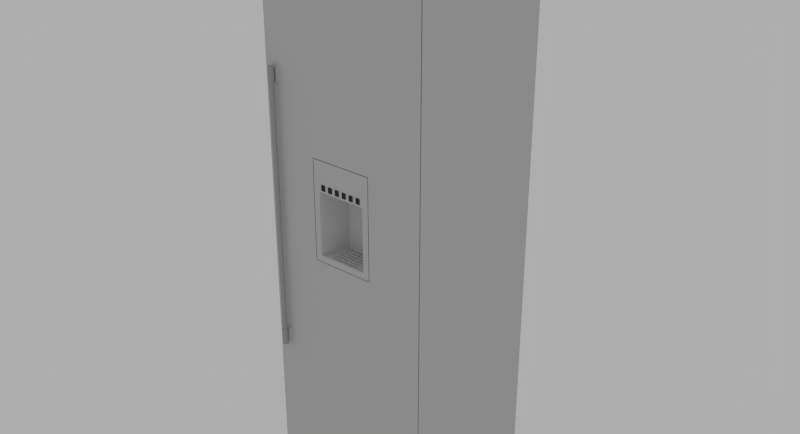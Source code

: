 # Source: Thermador_T24ID800RP.blend  (saved by Blender 2.76.0; exported with 4.5.12 LTS)
import bpy
from mathutils import Matrix  # noqa: F401  (used for matrix-valued properties, if any)

bpy.ops.wm.read_factory_settings(use_empty=True)
scene = bpy.context.scene
scene.name = 'Scene'

# ---- collections
col_collection_1 = bpy.data.collections.new('Collection 1'); scene.collection.children.link(col_collection_1)

# ---- materials (node trees are filled in below, after node groups)
mat_4 = bpy.data.materials.new('*4')
mat_4.alpha_threshold = 0.0
mat_4.roughness = 0.5
mat_color_003_1 = bpy.data.materials.new('[Color_003]1')
mat_color_003_1.alpha_threshold = 0.0
mat_color_003_1.roughness = 0.5
mat_default = bpy.data.materials.new('Default')
mat_default.alpha_threshold = 0.0
mat_default.roughness = 0.5
mat_color_007_1 = bpy.data.materials.new('[Color_007]1')
mat_color_007_1.alpha_threshold = 0.0
mat_color_007_1.roughness = 0.5

# ---- node groups
ng_blendupshader = bpy.data.node_groups.new('BlendUpShader', 'ShaderNodeTree')
_s = ng_blendupshader.interface.new_socket(name='out', in_out='OUTPUT', socket_type='NodeSocketShader')
_s = ng_blendupshader.interface.new_socket(name='Color', in_out='INPUT', socket_type='NodeSocketColor')
_s.default_value = (0.4793, 0.4793, 0.4793, 1.0)
_s = ng_blendupshader.interface.new_socket(name='Transparency', in_out='INPUT', socket_type='NodeSocketFloat')
_s.subtype = 'FACTOR'
_s.default_value = 1.0
_s.min_value = 0.0
_s.max_value = 1.0
_s = ng_blendupshader.interface.new_socket(name='Roughness', in_out='INPUT', socket_type='NodeSocketFloat')
_s.subtype = 'FACTOR'
_s.min_value = 0.0
_s.max_value = 1.0
_s = ng_blendupshader.interface.new_socket(name='Normal Map', in_out='INPUT', socket_type='NodeSocketVector')
_s.min_value = -1.0
_s.max_value = 1.0
_N = ng_blendupshader.nodes; _L = ng_blendupshader.links
n0 = _N.new('ShaderNodeBsdfTransparent'); n0.name = 'Transparent BSDF'; n0.location = (-93, 23)
n1 = _N.new('ShaderNodeMixShader'); n1.name = 'Mix Shader'; n1.location = (158, -18)
n2 = _N.new('NodeGroupOutput'); n2.name = 'Group Output'; n2.location = (393, -23)
n3 = _N.new('ShaderNodeBsdfDiffuse'); n3.name = 'Diffuse BSDF'; n3.location = (-99, -140)
n4 = _N.new('NodeGroupInput'); n4.name = 'Group Input'; n4.location = (-363, -20)
_L.new(n4.outputs[1], n1.inputs[0])
_L.new(n1.outputs[0], n2.inputs[0])
_L.new(n0.outputs[0], n1.inputs[1])
_L.new(n4.outputs[0], n3.inputs[0])
_L.new(n4.outputs[2], n3.inputs[1])
_L.new(n4.outputs[3], n3.inputs[2])
_L.new(n3.outputs[0], n1.inputs[2])
n2.is_active_output = True

# ---- material node trees
mat_4.use_nodes = True; mat_4.node_tree.nodes.clear()
_N = mat_4.node_tree.nodes; _L = mat_4.node_tree.links
n0 = _N.new('ShaderNodeOutputMaterial'); n0.name = 'Material Output'; n0.location = (600, 0)
n1 = _N.new('ShaderNodeGroup'); n1.name = 'Group'; n1.location = (0, 150)
n1.node_tree = ng_blendupshader
n1.inputs[0].default_value = (0.6038, 0.6038, 0.6038, 1.0)
n1.inputs[1].default_value = 1.0
n1.inputs[2].default_value = 0.0
n1.inputs[3].default_value = (0.0, 0.0, 0.0)
_L.new(n1.outputs[0], n0.inputs[0])
n0.is_active_output = True
mat_color_003_1.use_nodes = True; mat_color_003_1.node_tree.nodes.clear()
_N = mat_color_003_1.node_tree.nodes; _L = mat_color_003_1.node_tree.links
n0 = _N.new('ShaderNodeOutputMaterial'); n0.name = 'Material Output'; n0.location = (600, 0)
n1 = _N.new('ShaderNodeGroup'); n1.name = 'Group'; n1.location = (0, 150)
n1.node_tree = ng_blendupshader
n1.inputs[0].default_value = (0.402, 0.402, 0.402, 1.0)
n1.inputs[1].default_value = 1.0
n1.inputs[2].default_value = 0.0
n1.inputs[3].default_value = (0.0, 0.0, 0.0)
_L.new(n1.outputs[0], n0.inputs[0])
n0.is_active_output = True
mat_default.use_nodes = True; mat_default.node_tree.nodes.clear()
_N = mat_default.node_tree.nodes; _L = mat_default.node_tree.links
n0 = _N.new('ShaderNodeOutputMaterial'); n0.name = 'Material Output'; n0.location = (600, 0)
n1 = _N.new('ShaderNodeGroup'); n1.name = 'Group'; n1.location = (0, 150)
n1.node_tree = ng_blendupshader
n1.inputs[0].default_value = (0.4793, 0.4793, 0.4793, 1.0)
n1.inputs[1].default_value = 1.0
n1.inputs[2].default_value = 0.0
n1.inputs[3].default_value = (0.0, 0.0, 0.0)
_L.new(n1.outputs[0], n0.inputs[0])
n0.is_active_output = True
mat_color_007_1.use_nodes = True; mat_color_007_1.node_tree.nodes.clear()
_N = mat_color_007_1.node_tree.nodes; _L = mat_color_007_1.node_tree.links
n0 = _N.new('ShaderNodeOutputMaterial'); n0.name = 'Material Output'; n0.location = (600, 0)
n1 = _N.new('ShaderNodeGroup'); n1.name = 'Group'; n1.location = (0, 150)
n1.node_tree = ng_blendupshader
n1.inputs[0].default_value = (0.04231, 0.04231, 0.04231, 1.0)
n1.inputs[1].default_value = 1.0
n1.inputs[2].default_value = 0.0
n1.inputs[3].default_value = (0.0, 0.0, 0.0)
_L.new(n1.outputs[0], n0.inputs[0])
n0.is_active_output = True

# ---- world
world_world = bpy.data.worlds.new('World'); scene.world = world_world
world_world.use_nodes = True; world_world.node_tree.nodes.clear()
_N = world_world.node_tree.nodes; _L = world_world.node_tree.links
n0 = _N.new('ShaderNodeOutputWorld'); n0.name = 'World Output'; n0.location = (300, 300)
n1 = _N.new('ShaderNodeBackground'); n1.name = 'Background'; n1.location = (10, 300)
n1.inputs[0].default_value = (0.42, 0.42, 0.42, 1.0)
_L.new(n1.outputs[0], n0.inputs[0])
n0.is_active_output = True
world_world.color = (0.05088, 0.05088, 0.05088)
world_world.use_sun_shadow = False
world_world.sun_shadow_jitter_overblur = 0.0
world_world.cycles.sampling_method = 'NONE'
world_world.cycles.sample_map_resolution = 256

# ---- meshes
me_base_point = bpy.data.meshes.new('Base Point')
me_base_point.from_pydata([(0.0, 0.0, 0.0)], [], [])
me_base_point.use_remesh_preserve_volume = False
me_base_point.use_remesh_preserve_attributes = False
me_base_point.use_mirror_vertex_groups = False
me_base_point.update()
me_cage = bpy.data.meshes.new('CAGE')
me_cage.from_pydata([(0.0, 0.0, 0.0), (0.0, -0.64, 0.0), (0.603, -0.64, 0.0), (0.603, 0.0, 0.0), (0.0, 0.0, 2.134), (0.0, -0.64, 2.134), (0.603, -0.64, 2.134), (0.603, 0.0, 2.134)], [], [(0, 1, 2, 3), (4, 7, 6, 5), (0, 4, 5, 1), (1, 5, 6, 2), (2, 6, 7, 3), (4, 0, 3, 7)])
me_cage.use_remesh_preserve_volume = False
me_cage.use_remesh_preserve_attributes = False
me_cage.use_mirror_vertex_groups = False
me_cage.update()
me_mesh = bpy.data.meshes.new('mesh')
me_mesh.from_pydata([(0.2515, -0.5919, 1.011), (0.2515, -0.5969, 1.011), (0.2515, -0.5969, 1.001), (0.2515, -0.5919, 1.001), (0.3515, -0.5919, 1.011), (0.3515, -0.5919, 1.001), (0.2186, -0.5879, 1.011), (0.2115, -0.6069, 1.011), (0.3915, -0.6069, 1.011), (0.3845, -0.5879, 1.011), (0.3515, -0.5969, 1.011), (0.2186, -0.5879, 1.241), (0.2115, -0.6069, 1.241), (0.3515, -0.5969, 1.001), (0.414, -0.6069, 1.35), (0.189, -0.6069, 1.35), (0.189, -0.6069, 0.9878), (0.414, -0.6069, 0.9878), (0.3915, -0.6069, 1.241), (0.2365, -0.6069, 1.249), (0.2215, -0.6069, 1.249), (0.2215, -0.6069, 1.269), (0.2365, -0.6069, 1.269), (0.2655, -0.6069, 1.249), (0.2505, -0.6069, 1.249), (0.2505, -0.6069, 1.269), (0.2655, -0.6069, 1.269), (0.2945, -0.6069, 1.249), (0.2795, -0.6069, 1.249), (0.2795, -0.6069, 1.269), (0.2945, -0.6069, 1.269), (0.3235, -0.6069, 1.249), (0.3085, -0.6069, 1.249), (0.3085, -0.6069, 1.269), (0.3235, -0.6069, 1.269), (0.3525, -0.6069, 1.249), (0.3375, -0.6069, 1.249), (0.3375, -0.6069, 1.269), (0.3525, -0.6069, 1.269), (0.3815, -0.6069, 1.249), (0.3665, -0.6069, 1.249), (0.3665, -0.6069, 1.269), (0.3815, -0.6069, 1.269), (0.3845, -0.5879, 1.241), (0.0, -0.5879, 0.102), (0.0, -0.5879, 2.134), (0.005, -0.5879, 2.134), (0.005, -0.5879, 0.181), (0.598, -0.5879, 0.181), (0.598, -0.5879, 2.134), (0.603, -0.5879, 2.134), (0.603, -0.5879, 0.102), (0.414, -0.5969, 1.35), (0.189, -0.5969, 1.35), (0.189, -0.5969, 0.9878), (0.414, -0.5969, 0.9878), (0.0, -0.6069, 0.102), (0.0, -0.6069, 2.134), (0.603, -0.6069, 2.134), (0.603, -0.6069, 0.102), (0.417, -0.5969, 0.985), (0.417, -0.5969, 1.353), (0.186, -0.5969, 1.353), (0.186, -0.5969, 0.985), (0.417, -0.6069, 1.353), (0.417, -0.6069, 0.985), (0.186, -0.6069, 0.985), (0.186, -0.6069, 1.353), (0.05, -0.6069, 1.573), (0.03, -0.6069, 1.573), (0.03, -0.6069, 1.623), (0.05, -0.6069, 1.623), (0.05, -0.6069, 0.613), (0.03, -0.6069, 0.613), (0.03, -0.6069, 0.663), (0.05, -0.6069, 0.663), (0.2475, -0.5104, 1.011), (0.3558, -0.5104, 1.011), (0.2515, -0.5219, 1.011), (0.2515, -0.5169, 1.011), (0.3515, -0.5169, 1.011), (0.3515, -0.5219, 1.011), (0.3515, -0.5469, 1.011), (0.3515, -0.5519, 1.011), (0.2515, -0.5519, 1.011), (0.2515, -0.5469, 1.011), (0.2515, -0.5819, 1.011), (0.2515, -0.5769, 1.011), (0.3515, -0.5769, 1.011), (0.3515, -0.5819, 1.011), (0.2515, -0.5619, 1.011), (0.3515, -0.5619, 1.011), (0.3515, -0.5669, 1.011), (0.2515, -0.5669, 1.011), (0.3515, -0.5369, 1.011), (0.2515, -0.5369, 1.011), (0.2515, -0.5319, 1.011), (0.3515, -0.5319, 1.011), (0.2515, -0.5219, 1.001), (0.2515, -0.5169, 1.001), (0.3515, -0.5169, 1.001), (0.3515, -0.5219, 1.001), (0.3515, -0.5469, 1.001), (0.3515, -0.5519, 1.001), (0.2515, -0.5519, 1.001), (0.2515, -0.5469, 1.001), (0.2515, -0.5819, 1.001), (0.2515, -0.5769, 1.001), (0.3515, -0.5769, 1.001), (0.3515, -0.5819, 1.001), (0.2475, -0.5104, 1.241), (0.3558, -0.5104, 1.241), (0.2515, -0.5619, 1.001), (0.3515, -0.5619, 1.001), (0.3515, -0.5669, 1.001), (0.2515, -0.5669, 1.001), (0.2515, -0.5369, 1.001), (0.3515, -0.5369, 1.001), (0.2515, -0.5319, 1.001), (0.3515, -0.5319, 1.001), (0.005, -0.5829, 2.134), (0.005, -0.5829, 0.181), (0.0, -0.5829, 0.181), (0.0, -0.5159, 0.181), (0.603, -0.5159, 0.181), (0.603, -0.5829, 0.181), (0.598, -0.5829, 0.181), (0.598, -0.5829, 2.134), (0.603, -0.5829, 2.134), (0.603, 0.003144, 2.134), (0.0, 0.003144, 2.134), (0.0, -0.5829, 2.134), (0.0, 0.003144, 0.0), (0.0, -0.5159, 0.0), (0.603, -0.5159, 0.0), (0.603, 0.003144, 0.0), (0.2365, -0.6089, 1.249), (0.2215, -0.6089, 1.249), (0.2215, -0.6089, 1.269), (0.2365, -0.6089, 1.269), (0.2655, -0.6089, 1.249), (0.2505, -0.6089, 1.249), (0.2505, -0.6089, 1.269), (0.2655, -0.6089, 1.269), (0.2945, -0.6089, 1.249), (0.2795, -0.6089, 1.249), (0.2795, -0.6089, 1.269), (0.2945, -0.6089, 1.269), (0.3235, -0.6089, 1.249), (0.3085, -0.6089, 1.249), (0.3085, -0.6089, 1.269), (0.3235, -0.6089, 1.269), (0.3525, -0.6089, 1.249), (0.3375, -0.6089, 1.249), (0.3375, -0.6089, 1.269), (0.3525, -0.6089, 1.269), (0.3815, -0.6089, 1.249), (0.3665, -0.6089, 1.249), (0.3665, -0.6089, 1.269), (0.3815, -0.6089, 1.269), (0.03869, -0.6169, 1.628), (0.04, -0.6169, 1.628), (0.04, -0.6169, 1.623), (0.04, -0.6169, 1.573), (0.04, -0.6169, 1.568), (0.03869, -0.6169, 1.568), (0.03188, -0.6247, 0.668), (0.03166, -0.6258, 0.668), (0.03166, -0.6258, 1.568), (0.03188, -0.6247, 1.568), (0.04991, -0.6256, 1.628), (0.05, -0.6269, 1.628), (0.05, -0.6269, 1.568), (0.04991, -0.6256, 1.568), (0.04609, -0.6189, 1.628), (0.04707, -0.6198, 1.628), (0.04707, -0.6198, 1.568), (0.04609, -0.6189, 1.568), (0.04259, -0.6172, 1.628), (0.04383, -0.6176, 1.628), (0.04383, -0.6176, 1.568), (0.04259, -0.6172, 1.568), (0.04866, -0.6219, 1.628), (0.04924, -0.623, 1.628), (0.04924, -0.623, 1.568), (0.04866, -0.6219, 1.568), (0.04793, -0.6208, 1.628), (0.04793, -0.6208, 1.568), (0.04966, -0.6243, 1.628), (0.04966, -0.6243, 1.568), (0.03741, -0.6172, 1.628), (0.03741, -0.6172, 1.568), (0.03617, -0.6176, 1.628), (0.03617, -0.6176, 1.568), (0.03293, -0.6198, 1.628), (0.03391, -0.6189, 1.628), (0.03391, -0.6189, 1.568), (0.03293, -0.6198, 1.568), (0.035, -0.6182, 1.628), (0.035, -0.6182, 1.568), (0.04991, -0.6282, 1.568), (0.04966, -0.6294, 1.568), (0.04924, -0.6307, 1.568), (0.04866, -0.6319, 1.568), (0.04793, -0.6329, 1.568), (0.04707, -0.6339, 1.568), (0.04609, -0.6348, 1.568), (0.045, -0.6355, 1.568), (0.04383, -0.6361, 1.568), (0.04259, -0.6365, 1.568), (0.04131, -0.6368, 1.568), (0.04, -0.6369, 1.568), (0.03869, -0.6368, 1.568), (0.03741, -0.6365, 1.568), (0.03617, -0.6361, 1.568), (0.035, -0.6355, 1.568), (0.03391, -0.6348, 1.568), (0.03293, -0.6339, 1.568), (0.03207, -0.6329, 1.568), (0.03134, -0.6319, 1.568), (0.03076, -0.6307, 1.568), (0.03034, -0.6294, 1.568), (0.03009, -0.6282, 1.568), (0.03, -0.6269, 1.568), (0.03009, -0.6256, 1.568), (0.03034, -0.6243, 1.568), (0.03076, -0.623, 1.568), (0.03134, -0.6219, 1.568), (0.03207, -0.6208, 1.568), (0.04131, -0.6169, 1.568), (0.045, -0.6182, 1.568), (0.03488, -0.6335, 1.568), (0.0358, -0.6341, 1.568), (0.03678, -0.6346, 1.568), (0.03782, -0.635, 1.568), (0.0389, -0.6352, 1.568), (0.04, -0.6353, 1.568), (0.0411, -0.6352, 1.568), (0.04218, -0.635, 1.568), (0.04322, -0.6346, 1.568), (0.0442, -0.6341, 1.568), (0.04512, -0.6335, 1.568), (0.04595, -0.6328, 1.568), (0.04667, -0.632, 1.568), (0.04728, -0.6311, 1.568), (0.04777, -0.6301, 1.568), (0.04812, -0.629, 1.568), (0.04834, -0.628, 1.568), (0.04841, -0.6269, 1.568), (0.04834, -0.6258, 1.568), (0.04812, -0.6247, 1.568), (0.04777, -0.6236, 1.568), (0.04728, -0.6227, 1.568), (0.04667, -0.6217, 1.568), (0.04595, -0.6209, 1.568), (0.04512, -0.6202, 1.568), (0.0442, -0.6196, 1.568), (0.04322, -0.6191, 1.568), (0.04218, -0.6187, 1.568), (0.0411, -0.6185, 1.568), (0.04, -0.6184, 1.568), (0.0389, -0.6185, 1.568), (0.03782, -0.6187, 1.568), (0.03678, -0.6191, 1.568), (0.0358, -0.6196, 1.568), (0.03488, -0.6202, 1.568), (0.03405, -0.6209, 1.568), (0.03333, -0.6217, 1.568), (0.03272, -0.6227, 1.568), (0.03223, -0.6236, 1.568), (0.03159, -0.6269, 1.568), (0.03166, -0.628, 1.568), (0.03188, -0.629, 1.568), (0.03223, -0.6301, 1.568), (0.03272, -0.6311, 1.568), (0.03333, -0.632, 1.568), (0.03405, -0.6328, 1.568), (0.03159, -0.6269, 0.668), (0.04512, -0.6335, 0.668), (0.04595, -0.6328, 0.668), (0.04728, -0.6311, 0.668), (0.04777, -0.6301, 0.668), (0.04841, -0.6269, 0.668), (0.04834, -0.6258, 0.668), (0.04667, -0.632, 0.668), (0.05, -0.6169, 0.613), (0.04, -0.6169, 0.613), (0.03, -0.6169, 0.613), (0.04218, -0.635, 0.668), (0.04322, -0.6346, 0.668), (0.03, -0.6169, 0.663), (0.04, -0.6169, 0.663), (0.05, -0.6169, 0.663), (0.03617, -0.6176, 0.608), (0.035, -0.6182, 0.608), (0.035, -0.6182, 0.668), (0.03617, -0.6176, 0.668), (0.03391, -0.6189, 0.608), (0.03391, -0.6189, 0.668), (0.03293, -0.6198, 0.608), (0.03293, -0.6198, 0.668), (0.03869, -0.6169, 0.608), (0.03741, -0.6172, 0.608), (0.03741, -0.6172, 0.668), (0.03869, -0.6169, 0.668), (0.03207, -0.6208, 0.608), (0.03207, -0.6208, 0.668), (0.04131, -0.6169, 0.608), (0.04, -0.6169, 0.608), (0.04, -0.6169, 0.668), (0.04131, -0.6169, 0.668), (0.04793, -0.6208, 0.608), (0.04707, -0.6198, 0.608), (0.04707, -0.6198, 0.668), (0.04793, -0.6208, 0.668), (0.04609, -0.6189, 0.608), (0.04609, -0.6189, 0.668), (0.03207, -0.6329, 0.608), (0.03293, -0.6339, 0.608), (0.03293, -0.6339, 0.668), (0.03207, -0.6329, 0.668), (0.045, -0.6182, 0.608), (0.04383, -0.6176, 0.608), (0.04383, -0.6176, 0.668), (0.045, -0.6182, 0.668), (0.04131, -0.6169, 1.628), (0.045, -0.6182, 1.628), (0.03293, -0.6339, 1.628), (0.03207, -0.6329, 1.628), (0.04924, -0.6307, 1.628), (0.04866, -0.6319, 1.628), (0.04793, -0.6329, 1.628), (0.04707, -0.6339, 1.628), (0.04609, -0.6348, 1.628), (0.045, -0.6355, 1.628), (0.04991, -0.6282, 1.628), (0.04383, -0.6361, 1.628), (0.04966, -0.6294, 1.628), (0.04218, -0.6187, 0.668), (0.0411, -0.6185, 0.668), (0.03, -0.6169, 1.573), (0.03, -0.6169, 1.623), (0.04259, -0.6365, 1.628), (0.0389, -0.6185, 0.668), (0.03782, -0.6187, 0.668), (0.04991, -0.6256, 0.608), (0.05, -0.6269, 0.608), (0.04991, -0.6282, 0.608), (0.04966, -0.6294, 0.608), (0.04924, -0.6307, 0.608), (0.04866, -0.6319, 0.608), (0.04793, -0.6329, 0.608), (0.04707, -0.6339, 0.608), (0.04609, -0.6348, 0.608), (0.045, -0.6355, 0.608), (0.04383, -0.6361, 0.608), (0.04259, -0.6365, 0.608), (0.04131, -0.6368, 0.608), (0.04, -0.6369, 0.608), (0.03869, -0.6368, 0.608), (0.03741, -0.6365, 0.608), (0.03617, -0.6361, 0.608), (0.035, -0.6355, 0.608), (0.03391, -0.6348, 0.608), (0.03134, -0.6319, 0.608), (0.03076, -0.6307, 0.608), (0.03034, -0.6294, 0.608), (0.03009, -0.6282, 0.608), (0.03, -0.6269, 0.608), (0.03009, -0.6256, 0.608), (0.03034, -0.6243, 0.608), (0.03076, -0.623, 0.608), (0.03134, -0.6219, 0.608), (0.04259, -0.6172, 0.608), (0.04866, -0.6219, 0.608), (0.04924, -0.623, 0.608), (0.04966, -0.6243, 0.608), (0.04322, -0.6191, 0.668), (0.04, -0.6184, 0.668), (0.0442, -0.6196, 0.668), (0.04259, -0.6172, 0.668), (0.04966, -0.6243, 0.668), (0.04991, -0.6256, 0.668), (0.04728, -0.6227, 0.668), (0.04667, -0.6217, 0.668), (0.04812, -0.6247, 0.668), (0.04777, -0.6236, 0.668), (0.04595, -0.6209, 0.668), (0.04512, -0.6202, 0.668), (0.03009, -0.6282, 0.668), (0.03, -0.6269, 0.668), (0.03009, -0.6256, 0.668), (0.03488, -0.6335, 0.668), (0.0358, -0.6341, 0.668), (0.03034, -0.6243, 0.668), (0.03076, -0.6307, 1.628), (0.03034, -0.6294, 1.628), (0.03617, -0.6361, 1.628), (0.035, -0.6355, 1.628), (0.03076, -0.623, 1.628), (0.03134, -0.6219, 1.628), (0.04131, -0.6368, 1.628), (0.04, -0.6369, 1.628), (0.03391, -0.6348, 1.628), (0.03034, -0.6243, 1.628), (0.03223, -0.6301, 0.668), (0.03272, -0.6311, 0.668), (0.03, -0.6269, 1.628), (0.03009, -0.6256, 1.628), (0.03333, -0.632, 0.668), (0.03405, -0.6328, 0.668), (0.03869, -0.6368, 1.628), (0.03166, -0.628, 0.668), (0.03009, -0.6282, 1.628), (0.03188, -0.629, 0.668), (0.03134, -0.6319, 1.628), (0.03741, -0.6365, 1.628), (0.05, -0.6169, 1.573), (0.05, -0.6169, 1.623), (0.03678, -0.6191, 0.668), (0.0358, -0.6196, 0.668), (0.03488, -0.6202, 0.668), (0.03405, -0.6209, 0.668), (0.03333, -0.6217, 0.668), (0.04834, -0.628, 0.668), (0.04259, -0.6365, 0.668), (0.04131, -0.6368, 0.668), (0.04966, -0.6294, 0.668), (0.04924, -0.6307, 0.668), (0.04866, -0.6319, 0.668), (0.03617, -0.6361, 0.668), (0.035, -0.6355, 0.668), (0.03134, -0.6319, 0.668), (0.03076, -0.6307, 0.668), (0.04, -0.6353, 0.668), (0.0411, -0.6352, 0.668), (0.03869, -0.6368, 0.668), (0.03741, -0.6365, 0.668), (0.03678, -0.6346, 0.668), (0.03782, -0.635, 0.668), (0.03034, -0.6294, 0.668), (0.03207, -0.6208, 1.628), (0.04924, -0.623, 0.668), (0.04, -0.6369, 0.668), (0.05, -0.6269, 0.668), (0.04866, -0.6219, 0.668), (0.03134, -0.6219, 0.668), (0.03076, -0.623, 0.668), (0.03391, -0.6348, 0.668), (0.04383, -0.6361, 0.668), (0.045, -0.6355, 0.668), (0.04609, -0.6348, 0.668), (0.04707, -0.6339, 0.668), (0.04793, -0.6329, 0.668), (0.04991, -0.6282, 0.668), (0.03223, -0.6236, 0.668), (0.03272, -0.6227, 0.668), (0.04812, -0.629, 0.668), (0.0442, -0.6341, 0.668), (0.0389, -0.6352, 0.668)], [], [(3, 0, 1, 2), (4, 0, 3, 5), (7, 8, 9, 0, 4, 10, 1, 6), (6, 1, 0, 9), (6, 11, 12, 7), (4, 5, 13, 10), (1, 10, 13, 2), (17, 14, 15, 7, 12, 20, 21, 22, 19, 24, 25, 26, 23, 28, 29, 30, 27, 32, 33, 34, 31, 36, 37, 38, 35, 40, 41, 42, 39, 18, 8, 16), (18, 39, 20, 12), (16, 8, 7, 15), (43, 9, 8, 18), (44, 45, 46, 47, 48, 49, 50, 51), (13, 5, 3, 2), (11, 43, 18, 12), (14, 52, 53, 15), (15, 53, 54, 16), (55, 17, 16, 54), (55, 52, 14, 17), (45, 44, 56, 57), (58, 50, 49, 46, 45, 57), (51, 50, 58, 59), (51, 59, 56, 44), (60, 61, 62, 54, 53, 52, 55, 63), (63, 55, 54, 62), (59, 58, 57, 73, 74, 66, 69, 70, 71, 68, 67, 64, 65, 75, 72, 56), (75, 65, 66, 74), (56, 72, 73, 57), (69, 66, 67, 68), (64, 61, 60, 65), (61, 64, 67, 62), (63, 62, 67, 66), (65, 60, 63, 66), (6, 9, 77, 79, 80, 81, 78, 96, 97, 94, 95, 85, 82, 83, 84, 90, 91, 92, 93, 87, 88, 89, 86, 76), (76, 86, 79, 77), (99, 79, 78, 98), (80, 79, 99, 100), (80, 100, 101, 81), (78, 81, 101, 98), (82, 102, 103, 83), (84, 83, 103, 104), (105, 85, 84, 104), (82, 85, 105, 102), (107, 87, 86, 106), (88, 87, 107, 108), (88, 108, 109, 89), (86, 89, 109, 106), (76, 110, 11, 6), (47, 46, 49, 9, 43, 11, 6, 48), (48, 6, 9, 49), (111, 77, 9, 43), (111, 110, 76, 77), (91, 90, 112, 113), (91, 113, 114, 92), (93, 92, 114, 115), (112, 90, 93, 115), (95, 94, 117, 116), (118, 96, 95, 116), (97, 96, 118, 119), (97, 119, 117, 94), (101, 100, 99, 98), (103, 102, 105, 104), (109, 108, 107, 106), (110, 111, 43, 11), (120, 121, 47, 46), (124, 125, 126, 48, 47, 121, 122, 123), (126, 127, 49, 48), (49, 127, 128, 129, 130, 131, 120, 46), (114, 113, 112, 115), (117, 119, 118, 116), (120, 131, 122, 121), (130, 132, 133, 123, 122, 131), (124, 123, 133, 134), (135, 129, 128, 125, 124, 134), (128, 127, 126, 125), (130, 129, 135, 132), (135, 134, 133, 132), (19, 136, 137, 20), (139, 22, 21, 138), (139, 138, 137, 136), (19, 22, 139, 136), (22, 21, 20, 19), (21, 20, 137, 138), (23, 140, 141, 24), (143, 26, 25, 142), (143, 142, 141, 140), (23, 26, 143, 140), (26, 25, 24, 23), (25, 24, 141, 142), (27, 144, 145, 28), (147, 30, 29, 146), (147, 146, 145, 144), (27, 30, 147, 144), (30, 29, 28, 27), (29, 28, 145, 146), (31, 148, 149, 32), (151, 34, 33, 150), (151, 150, 149, 148), (31, 34, 151, 148), (34, 33, 32, 31), (33, 32, 149, 150), (35, 152, 153, 36), (155, 38, 37, 154), (155, 154, 153, 152), (35, 38, 155, 152), (38, 37, 36, 35), (37, 36, 153, 154), (39, 156, 157, 40), (159, 42, 41, 158), (159, 158, 157, 156), (39, 42, 159, 156), (42, 41, 40, 39), (41, 40, 157, 158), (160, 161, 162, 163, 164, 165), (169, 166, 167, 168), (173, 170, 171, 172), (174, 175, 176, 177), (178, 179, 180, 181), (185, 182, 183, 184), (187, 186, 182, 185), (184, 183, 188, 189), (176, 175, 186, 187), (190, 160, 165, 191), (192, 190, 191, 193), (194, 195, 196, 197), (198, 192, 193, 199), (195, 198, 199, 196), (224, 225, 226, 227, 228, 197, 196, 199, 193, 191, 165, 164, 229, 181, 180, 230, 177, 176, 187, 185, 184, 189, 173, 172, 200, 201, 202, 203, 204, 205, 206, 207, 208, 209, 210, 211, 212, 213, 214, 215, 216, 217, 218, 271, 272, 273, 274, 275, 276, 231, 232, 233, 234, 235, 236, 237, 238, 239, 240, 241, 242, 243, 244, 245, 246, 247, 248, 249, 250, 251, 252, 253, 254, 255, 256, 257, 258, 259, 260, 261, 262, 263, 264, 265, 266, 267, 268, 269, 169, 168, 270, 219, 220, 221, 222, 223), (219, 270, 271, 218), (168, 167, 277, 270), (242, 241, 278, 279), (281, 245, 244, 280), (283, 249, 248, 282), (284, 243, 242, 279), (72, 285, 286, 287, 73), (239, 238, 288, 289), (291, 292, 75, 74, 290), (295, 296, 293, 294), (298, 295, 294, 297), (300, 298, 297, 299), (303, 304, 301, 302), (296, 303, 302, 293), (300, 299, 305, 306), (286, 291, 309, 310, 307, 308), (304, 309, 291, 286, 308, 301), (312, 313, 314, 311), (316, 313, 312, 315), (320, 317, 318, 319), (323, 324, 321, 322), (325, 178, 181, 229), (326, 174, 177, 230), (328, 218, 217, 327), (202, 329, 330, 203), (204, 331, 332, 205), (333, 334, 207, 206), (172, 171, 335, 200), (334, 336, 208, 207), (201, 337, 329, 202), (259, 258, 338, 339), (162, 341, 340, 163), (332, 333, 206, 205), (336, 342, 209, 208), (200, 335, 337, 201), (203, 330, 331, 204), (262, 261, 343, 344), (292, 291, 286, 285), (369, 370, 371, 372, 305, 299, 297, 294, 293, 302, 301, 308, 307, 373, 322, 321, 315, 312, 311, 374, 375, 376, 345, 346, 347, 348, 349, 350, 351, 352, 353, 354, 355, 356, 357, 358, 359, 360, 361, 362, 363, 318, 317, 364, 365, 366, 367, 368), (258, 257, 377, 338), (260, 259, 339, 378), (261, 260, 378, 343), (257, 256, 379, 377), (310, 380, 373, 307), (376, 381, 382, 345), (384, 253, 252, 383), (386, 251, 250, 385), (255, 254, 387, 388), (390, 368, 367, 389), (387, 254, 253, 384), (383, 252, 251, 386), (256, 255, 388, 379), (391, 369, 368, 390), (232, 231, 392, 393), (394, 370, 369, 391), (396, 221, 220, 395), (397, 398, 215, 214), (400, 227, 226, 399), (401, 402, 211, 210), (403, 327, 217, 216), (399, 226, 225, 404), (273, 405, 406, 274), (408, 224, 223, 407), (274, 406, 409, 275), (231, 276, 410, 392), (402, 411, 212, 211), (398, 403, 216, 215), (270, 277, 412, 271), (407, 223, 222, 413), (275, 409, 410, 276), (342, 401, 210, 209), (271, 412, 414, 272), (395, 220, 219, 415), (272, 414, 405, 273), (416, 397, 214, 213), (68, 71, 418, 417), (70, 69, 340, 341), (263, 262, 344, 419), (264, 263, 419, 420), (380, 323, 322, 373), (265, 264, 420, 421), (266, 265, 421, 422), (266, 422, 423, 267), (282, 248, 247, 424), (425, 426, 357, 356), (348, 427, 428, 349), (349, 428, 429, 350), (404, 225, 224, 408), (291, 290, 287, 286), (413, 222, 221, 396), (415, 219, 218, 328), (430, 431, 362, 361), (433, 365, 364, 432), (71, 70, 69, 68), (189, 188, 170, 173), (237, 236, 434, 435), (436, 437, 360, 359), (418, 162, 163, 417), (411, 416, 213, 212), (234, 233, 438, 439), (440, 366, 365, 433), (163, 162, 161, 325, 229, 164), (441, 228, 227, 400), (375, 442, 381, 376), (233, 232, 393, 438), (426, 443, 358, 357), (389, 440, 433, 432, 320, 319, 448, 431, 430, 437, 436, 443, 426, 425, 449, 450, 451, 452, 453, 429, 428, 427, 454, 444, 382, 381, 442, 445, 314, 313, 316, 324, 323, 380, 310, 309, 304, 303, 296, 295, 298, 300, 306, 167, 166, 455, 456, 423, 422, 421, 420, 419, 344, 343, 378, 339, 338, 377, 379, 388, 387, 384, 383, 386, 385, 283, 282, 424, 457, 281, 280, 284, 279, 278, 458, 289, 288, 435, 434, 459, 439, 438, 393, 392, 410, 409, 406, 405, 414, 412, 277, 446, 447, 394, 391, 390), (446, 277, 167, 306), (446, 372, 371, 447), (306, 305, 372, 446), (236, 235, 459, 434), (413, 396, 395, 415, 328, 327, 403, 398, 397, 416, 411, 402, 401, 342, 336, 334, 333, 332, 331, 330, 329, 337, 335, 171, 170, 188, 183, 182, 186, 175, 174, 326, 179, 178, 325, 161, 160, 190, 192, 198, 195, 194, 441, 400, 399, 404, 408, 407), (194, 197, 228, 441), (450, 449, 355, 354), (457, 246, 245, 281), (424, 247, 246, 457), (241, 240, 458, 278), (385, 250, 249, 283), (280, 244, 243, 284), (347, 454, 427, 348), (311, 314, 445, 374), (68, 417, 163, 340, 69), (346, 444, 454, 347), (162, 418, 71, 70, 341), (432, 364, 317, 320), (350, 429, 453, 351), (443, 436, 359, 358), (74, 73, 287, 290), (451, 450, 354, 353), (351, 453, 452, 352), (324, 316, 315, 321), (431, 448, 363, 362), (374, 445, 442, 375), (345, 382, 444, 346), (437, 430, 361, 360), (448, 319, 318, 363), (389, 367, 366, 440), (240, 239, 289, 458), (235, 234, 439, 459), (452, 451, 353, 352), (268, 456, 455, 269), (267, 423, 456, 268), (447, 371, 370, 394), (269, 455, 166, 169), (72, 75, 292, 285), (75, 74, 73, 72), (238, 237, 435, 288), (179, 326, 230, 180), (449, 425, 356, 355)])
me_mesh.polygons.foreach_set('use_smooth', [True] * 276)
me_mesh.polygons.foreach_set('material_index', [0, 0, 0, 0, 0, 0, 0, 0, 0, 0, 0, 0, 1, 0, 0, 0, 0, 0, 0, 0, 0, 0, 1, 1, 0, 0, 0, 0, 0, 0, 0, 0, 0, 0, 0, 0, 0, 0, 0, 0, 0, 0, 0, 0, 0, 0, 0, 2, 2, 0, 0, 0, 0, 0, 0, 0, 0, 0, 0, 1, 1, 1, 0, 2, 0, 2, 0, 1, 1, 0, 0, 0, 0, 0, 0, 0, 3, 3, 3, 3, 2, 3, 3, 3, 3, 3, 2, 3, 3, 3, 3, 3, 2, 3, 3, 3, 3, 3, 2, 3, 3, 3, 3, 3, 2, 3, 3, 3, 3, 3, 2, 3, 1, 1, 1, 1, 1, 1, 1, 1, 1, 1, 1, 1, 1, 1, 1, 1, 1, 1, 1, 1, 1, 0, 1, 0, 1, 1, 1, 1, 1, 1, 1, 1, 1, 1, 1, 1, 1, 1, 1, 1, 1, 1, 1, 1, 1, 1, 0, 1, 1, 1, 1, 1, 0, 1, 1, 1, 1, 1, 1, 1, 1, 1, 1, 1, 1, 1, 1, 1, 1, 1, 1, 1, 1, 1, 1, 1, 1, 1, 1, 1, 1, 1, 1, 1, 1, 1, 1, 1, 1, 1, 0, 0, 1, 1, 1, 1, 1, 1, 1, 1, 1, 1, 1, 0, 1, 1, 1, 1, 0, 1, 1, 1, 1, 1, 1, 1, 1, 1, 1, 1, 1, 1, 1, 1, 1, 1, 1, 1, 1, 1, 1, 1, 1, 1, 1, 1, 0, 1, 0, 1, 1, 1, 0, 1, 1, 1, 1, 1, 1, 1, 1, 1, 1, 1, 1, 1, 1, 1, 1, 0, 0, 1, 1, 1])
_k = set([(6, 7), (6, 9), (6, 11), (6, 76), (7, 8), (7, 12), (8, 9), (8, 18), (9, 43), (9, 77), (11, 12), (11, 43), (11, 110), (12, 18), (14, 15), (14, 17), (14, 52), (15, 16), (15, 53), (16, 17), (16, 54), (17, 55), (18, 43), (43, 111), (44, 45), (44, 51), (44, 56), (45, 46), (45, 57), (46, 47), (46, 49), (46, 120), (47, 48), (47, 121), (48, 49), (48, 126), (49, 50), (49, 127), (50, 51), (50, 58), (51, 59), (52, 53), (52, 55), (53, 54), (54, 55), (56, 57), (56, 59), (57, 58), (58, 59), (60, 61), (60, 63), (60, 65), (61, 62), (61, 64), (62, 63), (62, 67), (63, 66), (64, 65), (64, 67), (65, 66), (66, 67), (68, 69), (68, 71), (68, 417), (69, 340), (70, 71), (70, 341), (71, 418), (72, 73), (72, 75), (72, 285), (73, 287), (74, 75), (74, 290), (75, 292), (76, 77), (76, 110), (77, 111), (110, 111), (120, 121), (120, 131), (121, 122), (122, 123), (122, 131), (123, 124), (123, 133), (124, 125), (124, 134), (125, 126), (125, 128), (126, 127), (127, 128), (128, 129), (129, 130), (129, 135), (130, 131), (130, 132), (132, 133), (132, 135), (133, 134), (134, 135), (136, 137), (136, 139), (137, 138), (138, 139), (140, 141), (140, 143), (141, 142), (142, 143), (144, 145), (144, 147), (145, 146), (146, 147), (148, 149), (148, 151), (149, 150), (150, 151), (152, 153), (152, 155), (153, 154), (154, 155), (156, 157), (156, 159), (157, 158), (158, 159), (160, 161), (160, 190), (161, 325), (162, 341), (162, 418), (163, 340), (163, 417), (164, 165), (164, 229), (165, 191), (166, 167), (167, 277), (168, 169), (168, 270), (169, 269), (170, 171), (170, 188), (171, 335), (172, 173), (172, 200), (173, 189), (174, 175), (174, 326), (175, 186), (176, 177), (176, 187), (177, 230), (178, 179), (178, 325), (179, 326), (180, 181), (180, 230), (181, 229), (182, 183), (182, 186), (183, 188), (184, 185), (184, 189), (185, 187), (190, 192), (191, 193), (192, 198), (193, 199), (194, 195), (194, 441), (195, 198), (196, 197), (196, 199), (197, 228), (200, 201), (201, 202), (202, 203), (203, 204), (204, 205), (205, 206), (206, 207), (207, 208), (208, 209), (209, 210), (210, 211), (211, 212), (212, 213), (213, 214), (214, 215), (215, 216), (216, 217), (217, 218), (218, 219), (219, 220), (220, 221), (221, 222), (222, 223), (223, 224), (224, 225), (225, 226), (226, 227), (227, 228), (248, 249), (249, 250), (250, 251), (251, 252), (252, 253), (253, 254), (254, 255), (255, 256), (256, 257), (257, 258), (258, 259), (259, 260), (260, 261), (261, 262), (262, 263), (263, 264), (264, 265), (265, 266), (266, 267), (267, 268), (268, 269), (270, 271), (277, 412), (278, 279), (278, 458), (279, 284), (280, 281), (280, 284), (281, 457), (282, 283), (282, 424), (285, 286), (285, 292), (286, 287), (287, 290), (288, 289), (288, 435), (289, 458), (290, 291), (291, 292), (293, 294), (293, 302), (294, 297), (295, 296), (295, 298), (296, 303), (297, 299), (298, 300), (299, 305), (300, 306), (301, 302), (301, 308), (303, 304), (304, 309), (305, 372), (306, 446), (307, 308), (307, 373), (309, 310), (310, 380), (311, 312), (311, 374), (312, 315), (313, 314), (313, 316), (314, 445), (315, 321), (316, 324), (317, 318), (317, 364), (318, 363), (319, 320), (319, 448), (320, 432), (321, 322), (322, 373), (323, 324), (323, 380), (327, 328), (327, 403), (328, 415), (329, 330), (329, 337), (330, 331), (331, 332), (332, 333), (333, 334), (334, 336), (335, 337), (336, 342), (338, 339), (338, 377), (339, 378), (340, 341), (342, 401), (343, 344), (343, 378), (344, 419), (345, 346), (345, 376), (346, 347), (347, 348), (348, 349), (349, 350), (350, 351), (351, 352), (352, 353), (353, 354), (354, 355), (355, 356), (356, 357), (357, 358), (358, 359), (359, 360), (360, 361), (361, 362), (362, 363), (364, 365), (365, 366), (366, 367), (367, 368), (368, 369), (369, 370), (370, 371), (371, 372), (374, 375), (375, 376), (377, 379), (379, 388), (381, 382), (381, 442), (382, 444), (383, 384), (383, 386), (384, 387), (385, 386), (387, 388), (389, 390), (389, 440), (390, 391), (391, 394), (392, 393), (392, 410), (393, 438), (394, 447), (395, 396), (395, 415), (396, 413), (397, 398), (397, 416), (398, 403), (399, 400), (399, 404), (400, 441), (401, 402), (402, 411), (404, 408), (405, 406), (405, 414), (406, 409), (407, 408), (407, 413), (409, 410), (411, 416), (412, 414), (417, 418), (419, 420), (420, 421), (421, 422), (422, 423), (424, 457), (425, 426), (425, 449), (426, 443), (427, 428), (427, 454), (428, 429), (429, 453), (430, 431), (430, 437), (431, 448), (432, 433), (433, 440), (434, 435), (434, 459), (436, 437), (436, 443), (438, 439), (439, 459), (442, 445), (444, 454), (446, 447), (449, 450), (450, 451), (451, 452), (452, 453)])
me_mesh.attributes.new('sharp_edge', 'BOOLEAN', 'EDGE').data.foreach_set('value', [ (min(e.vertices), max(e.vertices)) in _k for e in me_mesh.edges])
_uv = me_mesh.uv_layers.new(name='UVMap')
_uv.uv.foreach_set('vector', [0.4429, 0.7722, 0.4429, 0.7688, 0.4443, 0.7688, 0.4443, 0.7722, 0.4596, 0.7278, 0.4596, 0.7619, 0.4569, 0.7619, 0.4569, 0.7278, 0.4183, 0.7278, 0.4183, 0.7892, 0.4131, 0.7868, 0.4142, 0.7415, 0.4142, 0.7756, 0.4156, 0.7756, 0.4156, 0.7415, 0.4131, 0.7302, 0.4131, 0.7302, 0.4156, 0.7415, 0.4142, 0.7415, 0.4131, 0.7868, 0.306, 0.7278, 0.306, 0.8063, 0.3008, 0.8063, 0.3008, 0.7278, 0.4456, 0.7756, 0.4456, 0.779, 0.4443, 0.779, 0.4443, 0.7756, 0.4569, 0.7278, 0.4569, 0.7619, 0.4541, 0.7619, 0.4541, 0.7278, 0.2065, 0.8513, 0.2065, 0.7278, 0.2685, 0.7278, 0.2623, 0.8434, 0.2623, 0.7649, 0.2595, 0.7622, 0.2595, 0.7554, 0.2554, 0.7554, 0.2554, 0.7622, 0.2515, 0.7622, 0.2515, 0.7554, 0.2474, 0.7554, 0.2474, 0.7622, 0.2435, 0.7622, 0.2435, 0.7554, 0.2394, 0.7554, 0.2394, 0.7622, 0.2356, 0.7622, 0.2356, 0.7554, 0.2314, 0.7554, 0.2314, 0.7622, 0.2276, 0.7622, 0.2276, 0.7554, 0.2234, 0.7554, 0.2234, 0.7622, 0.2196, 0.7622, 0.2196, 0.7554, 0.2155, 0.7554, 0.2155, 0.7622, 0.2127, 0.7649, 0.2127, 0.8434, 0.2685, 0.8513, 0.2127, 0.7649, 0.2155, 0.7622, 0.2595, 0.7622, 0.2623, 0.7649, 0.2685, 0.8513, 0.2127, 0.8434, 0.2623, 0.8434, 0.2685, 0.7278, 0.3916, 0.8063, 0.3916, 0.7278, 0.3969, 0.7278, 0.3969, 0.8063, 0.4887, 0.693, 0.4887, 8.132e-08, 0.4901, 8.132e-08, 0.4901, 0.6661, 0.6533, 0.6661, 0.6533, 0.0, 0.6547, 0.0, 0.6547, 0.693, 0.2994, 0.7278, 0.3008, 0.7278, 0.3008, 0.7619, 0.2994, 0.7619, 0.4079, 0.7868, 0.4079, 0.7302, 0.4131, 0.7278, 0.4131, 0.7892, 0.4238, 0.7278, 0.4266, 0.7278, 0.4266, 0.8046, 0.4238, 0.8046, 0.4024, 0.7278, 0.4051, 0.7278, 0.4051, 0.8513, 0.4024, 0.8513, 0.4266, 0.7278, 0.4294, 0.7278, 0.4294, 0.8046, 0.4266, 0.8046, 0.4079, 0.7278, 0.4079, 0.8513, 0.4051, 0.8513, 0.4051, 0.7278, 0.9893, 0.0, 0.9893, 0.693, 0.984, 0.693, 0.984, 0.0, 0.7211, 0.693, 0.7263, 0.693, 0.7263, 0.6947, 0.7263, 0.897, 0.7263, 0.8987, 0.7211, 0.8987, 0.9945, 0.0, 0.9945, 0.693, 0.9893, 0.693, 0.9893, 0.0, 0.7263, 0.693, 0.7315, 0.693, 0.7315, 0.8987, 0.7263, 0.8987, 0.2065, 0.7278, 0.2065, 0.8533, 0.1429, 0.8533, 0.1437, 0.7288, 0.1437, 0.8523, 0.2057, 0.8523, 0.2057, 0.7288, 0.1429, 0.7278, 0.1429, 0.7278, 0.2057, 0.7288, 0.1437, 0.7288, 0.1429, 0.8533, 0.6547, 0.693, 0.6547, 0.0, 0.8208, 0.0, 0.8125, 0.5188, 0.8125, 0.5017, 0.7695, 0.3919, 0.8125, 0.1913, 0.8125, 0.1743, 0.807, 0.1743, 0.807, 0.1913, 0.7695, 0.2664, 0.7059, 0.2664, 0.7059, 0.3919, 0.807, 0.5017, 0.807, 0.5188, 0.8208, 0.693, 0.807, 0.5017, 0.7059, 0.3919, 0.7695, 0.3919, 0.8125, 0.5017, 0.8208, 0.693, 0.807, 0.5188, 0.8125, 0.5188, 0.8208, 0.0, 0.8125, 0.1913, 0.7695, 0.3919, 0.7695, 0.2664, 0.807, 0.1913, 0.3996, 0.7278, 0.4024, 0.7278, 0.4024, 0.8533, 0.3996, 0.8533, 0.4211, 0.7278, 0.4238, 0.7278, 0.4238, 0.8066, 0.4211, 0.8066, 0.3969, 0.8533, 0.3969, 0.7278, 0.3996, 0.7278, 0.3996, 0.8533, 0.4211, 0.8066, 0.4183, 0.8066, 0.4183, 0.7278, 0.4211, 0.7278, 0.3274, 0.7278, 0.3274, 0.7844, 0.306, 0.7746, 0.3078, 0.7391, 0.3078, 0.7732, 0.3092, 0.7732, 0.3092, 0.7391, 0.3119, 0.7391, 0.3119, 0.7732, 0.3133, 0.7732, 0.3133, 0.7391, 0.3161, 0.7391, 0.3161, 0.7732, 0.3174, 0.7732, 0.3174, 0.7391, 0.3202, 0.7391, 0.3202, 0.7732, 0.3216, 0.7732, 0.3216, 0.7391, 0.3243, 0.7391, 0.3243, 0.7732, 0.3257, 0.7732, 0.3257, 0.7391, 0.306, 0.7377, 0.306, 0.7377, 0.3257, 0.7391, 0.3078, 0.7391, 0.306, 0.7746, 0.4443, 0.7756, 0.4443, 0.7722, 0.4456, 0.7722, 0.4456, 0.7756, 0.4651, 0.7278, 0.4651, 0.7619, 0.4624, 0.7619, 0.4624, 0.7278, 0.4706, 0.7653, 0.4706, 0.7619, 0.472, 0.7619, 0.472, 0.7653, 0.4707, 0.7278, 0.4707, 0.7619, 0.4679, 0.7619, 0.4679, 0.7278, 0.472, 0.7653, 0.472, 0.7619, 0.4734, 0.7619, 0.4734, 0.7653, 0.4541, 0.7278, 0.4541, 0.7619, 0.4514, 0.7619, 0.4514, 0.7278, 0.4456, 0.7756, 0.4456, 0.7722, 0.447, 0.7722, 0.447, 0.7756, 0.4734, 0.7278, 0.4734, 0.7619, 0.4707, 0.7619, 0.4707, 0.7278, 0.4596, 0.7619, 0.4596, 0.7653, 0.4583, 0.7653, 0.4583, 0.7619, 0.4349, 0.7278, 0.4349, 0.7619, 0.4321, 0.7619, 0.4321, 0.7278, 0.4443, 0.7722, 0.4443, 0.7756, 0.4429, 0.7756, 0.4429, 0.7722, 0.4404, 0.7278, 0.4404, 0.7619, 0.4376, 0.7619, 0.4376, 0.7278, 0.3488, 0.7278, 0.3488, 0.8063, 0.3274, 0.8063, 0.3274, 0.7278, 0.8208, 0.6661, 0.8208, 8.132e-08, 0.984, 0.0, 0.9252, 0.383, 0.9252, 0.3046, 0.8796, 0.3046, 0.8796, 0.383, 0.984, 0.6661, 0.984, 0.6661, 0.8796, 0.383, 0.9252, 0.383, 0.984, 0.0, 0.3703, 0.7278, 0.3703, 0.8063, 0.3488, 0.8063, 0.3488, 0.7278, 0.2685, 0.7278, 0.2983, 0.7278, 0.2983, 0.8063, 0.2685, 0.8063, 0.4624, 0.7278, 0.4624, 0.7619, 0.4596, 0.7619, 0.4596, 0.7278, 0.447, 0.7756, 0.447, 0.779, 0.4456, 0.779, 0.4456, 0.7756, 0.4376, 0.7278, 0.4376, 0.7619, 0.4349, 0.7619, 0.4349, 0.7278, 0.4429, 0.7688, 0.4429, 0.7653, 0.4443, 0.7653, 0.4443, 0.7688, 0.4679, 0.7278, 0.4679, 0.7619, 0.4651, 0.7619, 0.4651, 0.7278, 0.447, 0.7756, 0.447, 0.7722, 0.4484, 0.7722, 0.4484, 0.7756, 0.4321, 0.7278, 0.4321, 0.7619, 0.4294, 0.7619, 0.4294, 0.7278, 0.4583, 0.7619, 0.4583, 0.7653, 0.4569, 0.7653, 0.4569, 0.7619, 0.4404, 0.7449, 0.4417, 0.7449, 0.4417, 0.779, 0.4404, 0.779, 0.4498, 0.7449, 0.4511, 0.7449, 0.4511, 0.779, 0.4498, 0.779, 0.4781, 0.7278, 0.4795, 0.7278, 0.4795, 0.7619, 0.4782, 0.7619, 0.3703, 0.7745, 0.3703, 0.7376, 0.3916, 0.7278, 0.3916, 0.7844, 0.9972, 0.6661, 0.9972, 0.0, 0.9986, 0.0, 0.9986, 0.6661, 0.7013, 0.693, 0.7197, 0.693, 0.7197, 0.6947, 0.7211, 0.6947, 0.7211, 0.897, 0.7197, 0.897, 0.7197, 0.8987, 0.7013, 0.8987, 1.0, 0.0, 1.0, 0.6661, 0.9986, 0.6661, 0.9986, 1.016e-08, 0.6514, 0.897, 0.65, 0.897, 0.65, 0.8987, 0.4887, 0.8987, 0.4887, 0.693, 0.65, 0.693, 0.65, 0.6947, 0.6514, 0.6947, 0.4795, 0.7278, 0.4809, 0.7278, 0.4809, 0.7619, 0.4795, 0.7619, 0.2994, 0.7619, 0.3008, 0.7619, 0.3008, 0.796, 0.2994, 0.796, 0.9959, 0.0, 0.9972, 0.0, 0.9972, 0.6661, 0.9959, 0.6661, 0.166, 0.7278, 0.166, 1.352e-08, 0.3089, 0.0, 0.3089, 0.06173, 0.3274, 0.06173, 0.3274, 0.7278, 0.7013, 0.693, 0.7013, 0.8987, 0.6514, 0.8987, 0.6514, 0.693, 0.3274, 0.7278, 0.3274, 0.0, 0.4887, 1.626e-07, 0.4887, 0.6661, 0.4702, 0.6661, 0.4702, 0.7278, 0.9945, 0.0, 0.9959, 0.0, 0.9959, 0.6661, 0.9945, 0.6661, 0.0, 8.132e-08, 0.166, 0.0, 0.166, 0.7278, 1.62e-07, 0.7278, 0.0, 0.7278, 0.1429, 0.7278, 0.1429, 0.9335, 8.783e-09, 0.9335, 0.4728, 0.7705, 0.4723, 0.7705, 0.4723, 0.7653, 0.4728, 0.7653, 0.4776, 0.7653, 0.4781, 0.7653, 0.4781, 0.7705, 0.4776, 0.7705, 0.4514, 0.7687, 0.4555, 0.7687, 0.4555, 0.7756, 0.4514, 0.7756, 0.2988, 0.7347, 0.2988, 0.7415, 0.2983, 0.7415, 0.2983, 0.7347, 0.2554, 0.7554, 0.2595, 0.7554, 0.2595, 0.7622, 0.2554, 0.7622, 0.2994, 0.7278, 0.2994, 0.7347, 0.2988, 0.7347, 0.2988, 0.7278, 0.4734, 0.7705, 0.4728, 0.7705, 0.4728, 0.7653, 0.4734, 0.7653, 0.2983, 0.7653, 0.2988, 0.7653, 0.2988, 0.7705, 0.2983, 0.7705, 0.4597, 0.7687, 0.4638, 0.7687, 0.4638, 0.7756, 0.4597, 0.7756, 0.2994, 0.7415, 0.2994, 0.7483, 0.2988, 0.7483, 0.2988, 0.7415, 0.2474, 0.7554, 0.2515, 0.7554, 0.2515, 0.7622, 0.2474, 0.7622, 0.4776, 0.7415, 0.4776, 0.7347, 0.4781, 0.7347, 0.4781, 0.7415, 0.4881, 0.7739, 0.4876, 0.7739, 0.4876, 0.7688, 0.4881, 0.7688, 0.4881, 0.7688, 0.4887, 0.7688, 0.4887, 0.7739, 0.4881, 0.7739, 0.4734, 0.7688, 0.4775, 0.7688, 0.4775, 0.7756, 0.4734, 0.7756, 0.2988, 0.7483, 0.2988, 0.7551, 0.2983, 0.7551, 0.2983, 0.7483, 0.2394, 0.7554, 0.2435, 0.7554, 0.2435, 0.7622, 0.2394, 0.7622, 0.4776, 0.7551, 0.4776, 0.7483, 0.4781, 0.7483, 0.4781, 0.7551, 0.4423, 0.7705, 0.4418, 0.7705, 0.4418, 0.7653, 0.4423, 0.7653, 0.4776, 0.7602, 0.4781, 0.7602, 0.4781, 0.7653, 0.4776, 0.7653, 0.4638, 0.7687, 0.4679, 0.7687, 0.4679, 0.7756, 0.4638, 0.7756, 0.2988, 0.7415, 0.2988, 0.7483, 0.2983, 0.7483, 0.2983, 0.7415, 0.2314, 0.7554, 0.2356, 0.7554, 0.2356, 0.7622, 0.2314, 0.7622, 0.2983, 0.7347, 0.2983, 0.7278, 0.2988, 0.7278, 0.2988, 0.7347, 0.4782, 0.7602, 0.4776, 0.7602, 0.4776, 0.7551, 0.4782, 0.7551, 0.2983, 0.7551, 0.2988, 0.7551, 0.2988, 0.7602, 0.2983, 0.7602, 0.4679, 0.7687, 0.472, 0.7687, 0.472, 0.7756, 0.4679, 0.7756, 0.4781, 0.7278, 0.4781, 0.7347, 0.4776, 0.7347, 0.4776, 0.7278, 0.2234, 0.7554, 0.2276, 0.7554, 0.2276, 0.7622, 0.2234, 0.7622, 0.2994, 0.7347, 0.2994, 0.7415, 0.2988, 0.7415, 0.2988, 0.7347, 0.4429, 0.7705, 0.4423, 0.7705, 0.4423, 0.7653, 0.4429, 0.7653, 0.2983, 0.7602, 0.2988, 0.7602, 0.2988, 0.7653, 0.2983, 0.7653, 0.4555, 0.7687, 0.4596, 0.7687, 0.4596, 0.7756, 0.4555, 0.7756, 0.2994, 0.7483, 0.2994, 0.7551, 0.2988, 0.7551, 0.2988, 0.7483, 0.2155, 0.7554, 0.2196, 0.7554, 0.2196, 0.7622, 0.2155, 0.7622, 0.4781, 0.7415, 0.4781, 0.7483, 0.4776, 0.7483, 0.4776, 0.7415, 0.475, 0.7278, 0.4754, 0.7278, 0.4754, 0.7295, 0.4754, 0.7466, 0.4754, 0.7483, 0.475, 0.7483, 0.7391, 1.0, 0.7391, 0.693, 0.7394, 0.693, 0.7394, 1.0, 0.4443, 0.7449, 0.4443, 0.7653, 0.4439, 0.7653, 0.4439, 0.7449, 0.477, 0.7278, 0.4773, 0.7278, 0.4773, 0.7483, 0.477, 0.7483, 0.4761, 0.7278, 0.4764, 0.7278, 0.4764, 0.7483, 0.4761, 0.7483, 0.4453, 0.7449, 0.4453, 0.7653, 0.445, 0.7653, 0.445, 0.7449, 0.4456, 0.7449, 0.4456, 0.7653, 0.4453, 0.7653, 0.4453, 0.7449, 0.445, 0.7449, 0.445, 0.7653, 0.4446, 0.7653, 0.4446, 0.7449, 0.4459, 0.7449, 0.4459, 0.7653, 0.4456, 0.7653, 0.4456, 0.7449, 0.4746, 0.7278, 0.475, 0.7278, 0.475, 0.7483, 0.4746, 0.7483, 0.4743, 0.7278, 0.4746, 0.7278, 0.4746, 0.7483, 0.4743, 0.7483, 0.4734, 0.7278, 0.4737, 0.7278, 0.4737, 0.7483, 0.4734, 0.7483, 0.474, 0.7278, 0.4743, 0.7278, 0.4743, 0.7483, 0.474, 0.7483, 0.4737, 0.7278, 0.474, 0.7278, 0.474, 0.7483, 0.4737, 0.7483, 0.4597, 0.7647, 0.4598, 0.7642, 0.4599, 0.7638, 0.4601, 0.7634, 0.4603, 0.7631, 0.4606, 0.7628, 0.4609, 0.7625, 0.4612, 0.7623, 0.4615, 0.7621, 0.4619, 0.762, 0.4622, 0.7619, 0.4626, 0.7619, 0.4629, 0.762, 0.4633, 0.7621, 0.4636, 0.7623, 0.4639, 0.7625, 0.4642, 0.7628, 0.4645, 0.7631, 0.4647, 0.7634, 0.4649, 0.7638, 0.465, 0.7642, 0.4651, 0.7647, 0.4651, 0.7651, 0.4651, 0.7656, 0.4651, 0.766, 0.465, 0.7664, 0.4649, 0.7668, 0.4647, 0.7672, 0.4645, 0.7676, 0.4642, 0.7679, 0.4639, 0.7682, 0.4636, 0.7684, 0.4633, 0.7686, 0.4629, 0.7687, 0.4626, 0.7687, 0.4622, 0.7687, 0.4619, 0.7687, 0.4615, 0.7686, 0.4612, 0.7684, 0.4609, 0.7682, 0.4606, 0.7679, 0.4603, 0.7676, 0.4601, 0.7672, 0.4601, 0.7655, 0.4601, 0.7659, 0.4602, 0.7663, 0.4603, 0.7666, 0.4605, 0.7669, 0.4607, 0.7672, 0.4609, 0.7675, 0.4611, 0.7677, 0.4614, 0.7679, 0.4617, 0.7681, 0.4619, 0.7682, 0.4622, 0.7682, 0.4625, 0.7682, 0.4628, 0.7682, 0.4631, 0.7681, 0.4634, 0.7679, 0.4637, 0.7677, 0.4639, 0.7675, 0.4641, 0.7672, 0.4643, 0.7669, 0.4645, 0.7666, 0.4646, 0.7663, 0.4647, 0.7659, 0.4647, 0.7655, 0.4647, 0.7652, 0.4647, 0.7648, 0.4646, 0.7644, 0.4645, 0.7641, 0.4643, 0.7637, 0.4641, 0.7634, 0.4639, 0.7632, 0.4637, 0.763, 0.4634, 0.7628, 0.4631, 0.7626, 0.4628, 0.7625, 0.4625, 0.7625, 0.4622, 0.7625, 0.4619, 0.7625, 0.4617, 0.7626, 0.4614, 0.7628, 0.4611, 0.763, 0.4609, 0.7632, 0.4607, 0.7634, 0.4605, 0.7637, 0.4603, 0.7641, 0.4602, 0.7644, 0.4601, 0.7648, 0.4601, 0.7652, 0.4599, 0.7668, 0.4598, 0.7664, 0.4597, 0.766, 0.4597, 0.7656, 0.4597, 0.7651, 0.4599, 0.7668, 0.4601, 0.7652, 0.4601, 0.7655, 0.4601, 0.7672, 0.7394, 1.0, 0.7394, 0.693, 0.7397, 0.693, 0.7397, 1.0, 0.7348, 0.693, 0.735, 0.693, 0.735, 1.0, 0.7348, 1.0, 0.7421, 0.693, 0.7421, 1.0, 0.7419, 1.0, 0.7419, 0.693, 0.7433, 0.693, 0.7433, 1.0, 0.743, 1.0, 0.743, 0.693, 0.7416, 0.693, 0.7416, 1.0, 0.7414, 1.0, 0.7414, 0.693, 0.4809, 0.7688, 0.4837, 0.7688, 0.4837, 0.7722, 0.4837, 0.7756, 0.4809, 0.7756, 0.7356, 0.693, 0.7359, 0.693, 0.7359, 1.0, 0.7356, 1.0, 0.4848, 0.7722, 0.4848, 0.7688, 0.4876, 0.7688, 0.4876, 0.7756, 0.4848, 0.7756, 0.4492, 0.7653, 0.4489, 0.7653, 0.4489, 0.7449, 0.4492, 0.7449, 0.4495, 0.7653, 0.4492, 0.7653, 0.4492, 0.7449, 0.4495, 0.7449, 0.4498, 0.7653, 0.4495, 0.7653, 0.4495, 0.7449, 0.4498, 0.7449, 0.4485, 0.7653, 0.4482, 0.7653, 0.4482, 0.7449, 0.4485, 0.7449, 0.4489, 0.7653, 0.4485, 0.7653, 0.4485, 0.7449, 0.4489, 0.7449, 0.4773, 0.7483, 0.4773, 0.7688, 0.477, 0.7688, 0.477, 0.7483, 0.4478, 0.7466, 0.4478, 0.7636, 0.4478, 0.7653, 0.4475, 0.7653, 0.4475, 0.7449, 0.4478, 0.7449, 0.4482, 0.7653, 0.4478, 0.7653, 0.4478, 0.7636, 0.4478, 0.7466, 0.4478, 0.7449, 0.4482, 0.7449, 0.4848, 0.7688, 0.4848, 0.7483, 0.4851, 0.7483, 0.4851, 0.7688, 0.4461, 0.7653, 0.4459, 0.7653, 0.4459, 0.7449, 0.4461, 0.7449, 0.4737, 0.7483, 0.4737, 0.7688, 0.4734, 0.7688, 0.4734, 0.7483, 0.4468, 0.7653, 0.4464, 0.7653, 0.4464, 0.7449, 0.4468, 0.7449, 0.4757, 0.7278, 0.4761, 0.7278, 0.4761, 0.7483, 0.4757, 0.7483, 0.4767, 0.7278, 0.477, 0.7278, 0.477, 0.7483, 0.4767, 0.7483, 0.4845, 0.7688, 0.4845, 0.7483, 0.4848, 0.7483, 0.4848, 0.7688, 0.4429, 0.7449, 0.4429, 0.7653, 0.4426, 0.7653, 0.4426, 0.7449, 0.4423, 0.7449, 0.4423, 0.7653, 0.442, 0.7653, 0.442, 0.7449, 0.4851, 0.7278, 0.4854, 0.7278, 0.4854, 0.7483, 0.4851, 0.7483, 0.4439, 0.7449, 0.4439, 0.7653, 0.4436, 0.7653, 0.4436, 0.7449, 0.4854, 0.7278, 0.4857, 0.7278, 0.4857, 0.7483, 0.4854, 0.7483, 0.4432, 0.7449, 0.4432, 0.7653, 0.4429, 0.7653, 0.4429, 0.7449, 0.7335, 0.693, 0.7338, 0.693, 0.7338, 1.0, 0.7335, 1.0, 0.4431, 0.7278, 0.4459, 0.7278, 0.4459, 0.7449, 0.4431, 0.7449, 0.4848, 0.7278, 0.4851, 0.7278, 0.4851, 0.7483, 0.4848, 0.7483, 0.4857, 0.7278, 0.486, 0.7278, 0.486, 0.7483, 0.4857, 0.7483, 0.4436, 0.7449, 0.4436, 0.7653, 0.4432, 0.7653, 0.4432, 0.7449, 0.4426, 0.7449, 0.4426, 0.7653, 0.4423, 0.7653, 0.4423, 0.7449, 0.7326, 0.693, 0.7329, 0.693, 0.7329, 1.0, 0.7326, 1.0, 0.4459, 0.7278, 0.4486, 0.7278, 0.4486, 0.7449, 0.4459, 0.7449, 0.4497, 0.7694, 0.4496, 0.7698, 0.4495, 0.7703, 0.4493, 0.7706, 0.4491, 0.771, 0.4488, 0.7713, 0.4485, 0.7716, 0.4482, 0.7718, 0.4479, 0.772, 0.4476, 0.7721, 0.4472, 0.7722, 0.4468, 0.7722, 0.4465, 0.7721, 0.4461, 0.772, 0.4458, 0.7718, 0.4455, 0.7716, 0.4452, 0.7713, 0.4449, 0.771, 0.4447, 0.7706, 0.4445, 0.7703, 0.4444, 0.7698, 0.4443, 0.7694, 0.4443, 0.769, 0.4443, 0.7685, 0.4443, 0.7681, 0.4444, 0.7677, 0.4445, 0.7672, 0.4447, 0.7669, 0.4449, 0.7665, 0.4452, 0.7662, 0.4455, 0.7659, 0.4458, 0.7657, 0.4461, 0.7655, 0.4465, 0.7654, 0.4468, 0.7653, 0.4472, 0.7653, 0.4476, 0.7654, 0.4479, 0.7655, 0.4482, 0.7657, 0.4485, 0.7659, 0.4488, 0.7662, 0.4491, 0.7665, 0.4493, 0.7669, 0.4495, 0.7672, 0.4496, 0.7677, 0.4497, 0.7681, 0.4498, 0.7685, 0.4498, 0.769, 0.7338, 0.693, 0.7341, 0.693, 0.7341, 1.0, 0.7338, 1.0, 0.7332, 0.693, 0.7335, 0.693, 0.7335, 1.0, 0.7332, 1.0, 0.7329, 0.693, 0.7332, 0.693, 0.7332, 1.0, 0.7329, 1.0, 0.7341, 0.693, 0.7343, 0.693, 0.7343, 1.0, 0.7341, 1.0, 0.4475, 0.7653, 0.4471, 0.7653, 0.4471, 0.7449, 0.4475, 0.7449, 0.486, 0.7688, 0.486, 0.7483, 0.4864, 0.7483, 0.4864, 0.7688, 0.7444, 0.693, 0.7444, 1.0, 0.7442, 1.0, 0.7442, 0.693, 0.7439, 0.693, 0.7439, 1.0, 0.7436, 1.0, 0.7436, 0.693, 0.7346, 0.693, 0.7348, 0.693, 0.7348, 1.0, 0.7346, 1.0, 0.4754, 0.7483, 0.4754, 0.7688, 0.475, 0.7688, 0.475, 0.7483, 0.7446, 0.693, 0.7446, 1.0, 0.7444, 1.0, 0.7444, 0.693, 0.7442, 0.693, 0.7442, 1.0, 0.7439, 1.0, 0.7439, 0.693, 0.7343, 0.693, 0.7346, 0.693, 0.7346, 1.0, 0.7343, 1.0, 0.4757, 0.7483, 0.4757, 0.7688, 0.4754, 0.7688, 0.4754, 0.7483, 0.7376, 0.693, 0.7379, 0.693, 0.7379, 1.0, 0.7376, 1.0, 0.4761, 0.7483, 0.4761, 0.7688, 0.4757, 0.7688, 0.4757, 0.7483, 0.4836, 0.7688, 0.4836, 0.7483, 0.4839, 0.7483, 0.4839, 0.7688, 0.4878, 0.7278, 0.4881, 0.7278, 0.4881, 0.7483, 0.4878, 0.7483, 0.4815, 0.7688, 0.4815, 0.7483, 0.4818, 0.7483, 0.4818, 0.7688, 0.4864, 0.7278, 0.4867, 0.7278, 0.4867, 0.7483, 0.4864, 0.7483, 0.4884, 0.7278, 0.4887, 0.7278, 0.4887, 0.7483, 0.4884, 0.7483, 0.4818, 0.7688, 0.4818, 0.7483, 0.4821, 0.7483, 0.4821, 0.7688, 0.7406, 1.0, 0.7406, 0.693, 0.7409, 0.693, 0.7409, 1.0, 0.4825, 0.7688, 0.4825, 0.7483, 0.4828, 0.7483, 0.4828, 0.7688, 0.7409, 1.0, 0.7409, 0.693, 0.7411, 0.693, 0.7411, 1.0, 0.7379, 0.693, 0.7381, 0.693, 0.7381, 1.0, 0.7379, 1.0, 0.4867, 0.7278, 0.4871, 0.7278, 0.4871, 0.7483, 0.4867, 0.7483, 0.4881, 0.7278, 0.4884, 0.7278, 0.4884, 0.7483, 0.4881, 0.7483, 0.7397, 1.0, 0.7397, 0.693, 0.74, 0.693, 0.74, 1.0, 0.4828, 0.7688, 0.4828, 0.7483, 0.4832, 0.7483, 0.4832, 0.7688, 0.7411, 1.0, 0.7411, 0.693, 0.7414, 0.693, 0.7414, 1.0, 0.486, 0.7278, 0.4864, 0.7278, 0.4864, 0.7483, 0.486, 0.7483, 0.74, 1.0, 0.74, 0.693, 0.7403, 0.693, 0.7403, 1.0, 0.4839, 0.7688, 0.4839, 0.7483, 0.4842, 0.7483, 0.4842, 0.7688, 0.7403, 1.0, 0.7403, 0.693, 0.7406, 0.693, 0.7406, 1.0, 0.4875, 0.7278, 0.4878, 0.7278, 0.4878, 0.7483, 0.4875, 0.7483, 0.4782, 0.779, 0.4782, 0.7619, 0.4809, 0.7619, 0.4809, 0.779, 0.4349, 0.7619, 0.4349, 0.779, 0.4321, 0.779, 0.4321, 0.7619, 0.7323, 0.693, 0.7326, 0.693, 0.7326, 1.0, 0.7323, 1.0, 0.732, 0.693, 0.7323, 0.693, 0.7323, 1.0, 0.732, 1.0, 0.4471, 0.7653, 0.4468, 0.7653, 0.4468, 0.7449, 0.4471, 0.7449, 0.7318, 0.693, 0.732, 0.693, 0.732, 1.0, 0.7318, 1.0, 0.7315, 0.693, 0.7318, 0.693, 0.7318, 1.0, 0.7315, 1.0, 0.7381, 1.0, 0.7381, 0.693, 0.7383, 0.693, 0.7383, 1.0, 0.743, 0.693, 0.743, 1.0, 0.7427, 1.0, 0.7427, 0.693, 0.4821, 0.7278, 0.4825, 0.7278, 0.4825, 0.7483, 0.4821, 0.7483, 0.4874, 0.7688, 0.4874, 0.7483, 0.4878, 0.7483, 0.4878, 0.7688, 0.4878, 0.7688, 0.4878, 0.7483, 0.4881, 0.7483, 0.4881, 0.7688, 0.4821, 0.7688, 0.4821, 0.7483, 0.4825, 0.7483, 0.4825, 0.7688, 0.4486, 0.7278, 0.4514, 0.7278, 0.4514, 0.7449, 0.4486, 0.7449, 0.4832, 0.7688, 0.4832, 0.7483, 0.4836, 0.7483, 0.4836, 0.7688, 0.4842, 0.7688, 0.4842, 0.7483, 0.4845, 0.7483, 0.4845, 0.7688, 0.4839, 0.7278, 0.4842, 0.7278, 0.4842, 0.7483, 0.4839, 0.7483, 0.4743, 0.7483, 0.4743, 0.7688, 0.474, 0.7688, 0.474, 0.7483, 0.807, 0.1743, 0.8125, 0.1743, 0.8125, 0.1913, 0.807, 0.1913, 0.4446, 0.7449, 0.4446, 0.7653, 0.4443, 0.7653, 0.4443, 0.7449, 0.7362, 0.693, 0.7365, 0.693, 0.7365, 1.0, 0.7362, 1.0, 0.4832, 0.7278, 0.4836, 0.7278, 0.4836, 0.7483, 0.4832, 0.7483, 0.4404, 0.7278, 0.4431, 0.7278, 0.4431, 0.7449, 0.4404, 0.7449, 0.4871, 0.7278, 0.4875, 0.7278, 0.4875, 0.7483, 0.4871, 0.7483, 0.7371, 0.693, 0.7373, 0.693, 0.7373, 1.0, 0.7371, 1.0, 0.4747, 0.7483, 0.4747, 0.7688, 0.4743, 0.7688, 0.4743, 0.7483, 0.4754, 0.7466, 0.4754, 0.7295, 0.4754, 0.7278, 0.4757, 0.7278, 0.4757, 0.7483, 0.4754, 0.7483, 0.4812, 0.7688, 0.4812, 0.7483, 0.4815, 0.7483, 0.4815, 0.7688, 0.4857, 0.7688, 0.4857, 0.7483, 0.486, 0.7483, 0.486, 0.7688, 0.7373, 0.693, 0.7376, 0.693, 0.7376, 1.0, 0.7373, 1.0, 0.4825, 0.7278, 0.4829, 0.7278, 0.4829, 0.7483, 0.4825, 0.7483, 0.4514, 0.7647, 0.4515, 0.7642, 0.4517, 0.7638, 0.4518, 0.7634, 0.4521, 0.7631, 0.4523, 0.7628, 0.4526, 0.7625, 0.4529, 0.7623, 0.4532, 0.7621, 0.4536, 0.762, 0.4539, 0.7619, 0.4543, 0.7619, 0.4547, 0.762, 0.455, 0.7621, 0.4553, 0.7623, 0.4557, 0.7625, 0.4559, 0.7628, 0.4562, 0.7631, 0.4564, 0.7634, 0.4566, 0.7638, 0.4567, 0.7642, 0.4568, 0.7647, 0.4569, 0.7651, 0.4569, 0.7656, 0.4568, 0.766, 0.4567, 0.7664, 0.4566, 0.7668, 0.4564, 0.7672, 0.4562, 0.7676, 0.4559, 0.7679, 0.4557, 0.7682, 0.4553, 0.7684, 0.455, 0.7686, 0.4547, 0.7687, 0.4543, 0.7687, 0.4539, 0.7687, 0.4536, 0.7687, 0.4532, 0.7686, 0.4529, 0.7684, 0.4526, 0.7682, 0.4523, 0.7679, 0.4521, 0.7676, 0.4518, 0.7672, 0.4518, 0.7655, 0.4519, 0.7659, 0.4519, 0.7663, 0.452, 0.7666, 0.4522, 0.7669, 0.4524, 0.7672, 0.4526, 0.7675, 0.4528, 0.7677, 0.4531, 0.7679, 0.4534, 0.7681, 0.4537, 0.7682, 0.454, 0.7682, 0.4543, 0.7682, 0.4546, 0.7682, 0.4549, 0.7681, 0.4551, 0.7679, 0.4554, 0.7677, 0.4557, 0.7675, 0.4559, 0.7672, 0.4561, 0.7669, 0.4562, 0.7666, 0.4563, 0.7663, 0.4564, 0.7659, 0.4564, 0.7655, 0.4564, 0.7652, 0.4564, 0.7648, 0.4563, 0.7644, 0.4562, 0.7641, 0.4561, 0.7637, 0.4559, 0.7634, 0.4557, 0.7632, 0.4554, 0.763, 0.4551, 0.7628, 0.4549, 0.7626, 0.4546, 0.7625, 0.4543, 0.7625, 0.454, 0.7625, 0.4537, 0.7625, 0.4534, 0.7626, 0.4531, 0.7628, 0.4528, 0.763, 0.4526, 0.7632, 0.4524, 0.7634, 0.4522, 0.7637, 0.452, 0.7641, 0.4519, 0.7644, 0.4519, 0.7648, 0.4518, 0.7652, 0.4517, 0.7668, 0.4515, 0.7664, 0.4514, 0.766, 0.4514, 0.7656, 0.4514, 0.7651, 0.4517, 0.7668, 0.4518, 0.7652, 0.4518, 0.7655, 0.4518, 0.7672, 0.4767, 0.7483, 0.4767, 0.7688, 0.4764, 0.7688, 0.4764, 0.7483, 0.477, 0.7483, 0.477, 0.7688, 0.4767, 0.7688, 0.4767, 0.7483, 0.7365, 0.693, 0.7368, 0.693, 0.7368, 1.0, 0.7365, 1.0, 0.4652, 0.7647, 0.4653, 0.7642, 0.4654, 0.7638, 0.4656, 0.7634, 0.4658, 0.7631, 0.4661, 0.7628, 0.4664, 0.7625, 0.4667, 0.7623, 0.467, 0.7621, 0.4674, 0.762, 0.4677, 0.7619, 0.4681, 0.7619, 0.4684, 0.762, 0.4688, 0.7621, 0.4691, 0.7623, 0.4694, 0.7625, 0.4697, 0.7628, 0.47, 0.7631, 0.4702, 0.7634, 0.4704, 0.7638, 0.4705, 0.7642, 0.4706, 0.7647, 0.4706, 0.7651, 0.4706, 0.7656, 0.4706, 0.766, 0.4705, 0.7664, 0.4704, 0.7668, 0.4702, 0.7672, 0.47, 0.7676, 0.4697, 0.7679, 0.4694, 0.7682, 0.4691, 0.7684, 0.4688, 0.7686, 0.4684, 0.7687, 0.4681, 0.7687, 0.4677, 0.7687, 0.4674, 0.7687, 0.467, 0.7686, 0.4667, 0.7684, 0.4664, 0.7682, 0.4661, 0.7679, 0.4658, 0.7676, 0.4656, 0.7672, 0.4654, 0.7668, 0.4653, 0.7664, 0.4652, 0.766, 0.4651, 0.7656, 0.4651, 0.7651, 0.4809, 0.7688, 0.4809, 0.7483, 0.4812, 0.7483, 0.4812, 0.7688, 0.4815, 0.7278, 0.4818, 0.7278, 0.4818, 0.7483, 0.4815, 0.7483, 0.7424, 0.693, 0.7424, 1.0, 0.7421, 1.0, 0.7421, 0.693, 0.7427, 0.693, 0.7427, 1.0, 0.7424, 1.0, 0.7424, 0.693, 0.735, 0.693, 0.7353, 0.693, 0.7353, 1.0, 0.735, 1.0, 0.7436, 0.693, 0.7436, 1.0, 0.7433, 1.0, 0.7433, 0.693, 0.7419, 0.693, 0.7419, 1.0, 0.7416, 1.0, 0.7416, 0.693, 0.4871, 0.7688, 0.4871, 0.7483, 0.4874, 0.7483, 0.4874, 0.7688, 0.4851, 0.7688, 0.4851, 0.7483, 0.4854, 0.7483, 0.4854, 0.7688, 0.4294, 0.7619, 0.4321, 0.7619, 0.4321, 0.7653, 0.4321, 0.7688, 0.4294, 0.7688, 0.4867, 0.7688, 0.4867, 0.7483, 0.4871, 0.7483, 0.4871, 0.7688, 0.4294, 0.7722, 0.4294, 0.7688, 0.4321, 0.7688, 0.4321, 0.7756, 0.4294, 0.7756, 0.474, 0.7483, 0.474, 0.7688, 0.4737, 0.7688, 0.4737, 0.7483, 0.4881, 0.7688, 0.4881, 0.7483, 0.4884, 0.7483, 0.4884, 0.7688, 0.4829, 0.7278, 0.4832, 0.7278, 0.4832, 0.7483, 0.4829, 0.7483, 0.4376, 0.779, 0.4376, 0.7619, 0.4404, 0.7619, 0.4404, 0.779, 0.4812, 0.7278, 0.4815, 0.7278, 0.4815, 0.7483, 0.4812, 0.7483, 0.4884, 0.7688, 0.4884, 0.7483, 0.4887, 0.7483, 0.4887, 0.7688, 0.4464, 0.7653, 0.4461, 0.7653, 0.4461, 0.7449, 0.4464, 0.7449, 0.4842, 0.7278, 0.4845, 0.7278, 0.4845, 0.7483, 0.4842, 0.7483, 0.4854, 0.7688, 0.4854, 0.7483, 0.4857, 0.7483, 0.4857, 0.7688, 0.4864, 0.7688, 0.4864, 0.7483, 0.4867, 0.7483, 0.4867, 0.7688, 0.4836, 0.7278, 0.4839, 0.7278, 0.4839, 0.7483, 0.4836, 0.7483, 0.4845, 0.7278, 0.4848, 0.7278, 0.4848, 0.7483, 0.4845, 0.7483, 0.475, 0.7483, 0.475, 0.7688, 0.4747, 0.7688, 0.4747, 0.7483, 0.7353, 0.693, 0.7356, 0.693, 0.7356, 1.0, 0.7353, 1.0, 0.7368, 0.693, 0.7371, 0.693, 0.7371, 1.0, 0.7368, 1.0, 0.4809, 0.7278, 0.4812, 0.7278, 0.4812, 0.7483, 0.4809, 0.7483, 0.7386, 1.0, 0.7386, 0.693, 0.7388, 0.693, 0.7388, 1.0, 0.7383, 1.0, 0.7383, 0.693, 0.7386, 0.693, 0.7386, 1.0, 0.4764, 0.7483, 0.4764, 0.7688, 0.4761, 0.7688, 0.4761, 0.7483, 0.7388, 1.0, 0.7388, 0.693, 0.7391, 0.693, 0.7391, 1.0, 0.4349, 0.779, 0.4349, 0.7619, 0.4376, 0.7619, 0.4376, 0.779, 0.807, 0.5017, 0.8125, 0.5017, 0.8125, 0.5188, 0.807, 0.5188, 0.7359, 0.693, 0.7362, 0.693, 0.7362, 1.0, 0.7359, 1.0, 0.4764, 0.7278, 0.4767, 0.7278, 0.4767, 0.7483, 0.4764, 0.7483, 0.4818, 0.7278, 0.4821, 0.7278, 0.4821, 0.7483, 0.4818, 0.7483])
me_mesh.materials.append(mat_4)
me_mesh.materials.append(mat_color_003_1)
me_mesh.materials.append(mat_default)
me_mesh.materials.append(mat_color_007_1)
me_mesh.use_remesh_preserve_volume = False
me_mesh.use_remesh_preserve_attributes = False
me_mesh.use_mirror_vertex_groups = False
me_mesh.update()
me_mesh.normals_split_custom_set([tuple(v) for v in zip(*[iter([0.5774, -0.5774, 0.5774, 0.57, -0.57, 0.5918, 0.3319, 0.3319, 0.883, 0.5774, 0.5774, 0.5774, -0.5774, -0.5774, 0.5774, 0.57, -0.57, 0.5918, 0.5774, -0.5774, 0.5774, -0.5774, -0.5774, 0.5774, 0.0, 0.0, 1.0, 0.0, 0.0, 1.0, 0.0, 0.0, 1.0, 0.57, -0.57, 0.5918, -0.5774, -0.5774, 0.5774, -0.5774, 0.5774, 0.5774, 0.3319, 0.3319, 0.883, 0.0, 0.0, 1.0, 0.0, 0.0, 1.0, 0.3319, 0.3319, 0.883, 0.57, -0.57, 0.5918, 0.0, 0.0, 1.0, 0.9369, -0.3497, 0.0, 0.9369, -0.3497, 0.0, 0.9369, -0.3497, 0.0, 0.9369, -0.3497, 0.0, -0.5774, -0.5774, 0.5774, -0.5774, -0.5774, 0.5774, -0.5774, 0.5774, 0.5774, -0.5774, 0.5774, 0.5774, 0.3319, 0.3319, 0.883, -0.5774, 0.5774, 0.5774, -0.5774, 0.5774, 0.5774, 0.5774, 0.5774, 0.5774, 0.0, -1.0, -2.425e-07, 0.0, -1.0, -2.425e-07, 0.0, -1.0, -2.003e-07, 0.0, -1.0, 7.169e-07, 0.0, -1.0, -1.073e-07, 0.0, -1.0, 6.37e-08, 0.0, -1.0, -2.425e-07, 0.0, -1.0, -2.425e-07, 0.0, -1.0, -2.425e-07, 0.0, -1.0, -2.425e-07, 0.0, -1.0, -2.425e-07, 0.0, -1.0, -2.425e-07, 0.0, -1.0, -2.425e-07, 0.0, -1.0, -2.425e-07, 0.0, -1.0, -2.425e-07, 0.0, -1.0, -2.425e-07, 0.0, -1.0, -2.425e-07, 0.0, -1.0, -2.425e-07, 0.0, -1.0, -2.425e-07, 0.0, -1.0, -2.425e-07, 0.0, -1.0, -2.425e-07, 0.0, -1.0, -2.425e-07, 0.0, -1.0, -2.425e-07, 0.0, -1.0, -2.425e-07, 0.0, -1.0, -2.425e-07, 0.0, -1.0, -2.425e-07, 0.0, -1.0, -2.425e-07, 0.0, -1.0, -2.425e-07, 0.0, -1.0, 6.37e-08, 0.0, -1.0, -1.073e-07, 0.0, -1.0, -1.792e-07, 0.0, -1.0, 6.833e-07, 0.0, -1.0, -1.073e-07, 0.0, -1.0, 6.37e-08, 0.0, -1.0, 6.37e-08, 0.0, -1.0, -1.073e-07, 0.0, -1.0, 6.833e-07, 0.0, -1.0, -1.792e-07, 0.0, -1.0, 7.169e-07, 0.0, -1.0, -2.003e-07, -0.9379, -0.3469, 0.0, -0.9379, -0.3469, 0.0, -0.9379, -0.3469, 0.0, -0.9379, -0.3469, 0.0, 0.0, 1.0, -7.626e-08, 0.0, 1.0, -7.626e-08, 0.0, 1.0, -7.626e-08, 0.0, 1.0, -7.626e-08, 0.0, 1.0, -7.626e-08, 0.0, 1.0, -7.626e-08, 0.0, 1.0, -7.626e-08, 0.0, 1.0, -7.626e-08, -0.5774, 0.5774, 0.5774, -0.5774, -0.5774, 0.5774, 0.5774, -0.5774, 0.5774, 0.5774, 0.5774, 0.5774, 0.0, 0.0, -1.0, 0.0, 0.0, -1.0, 0.0, 0.0, -1.0, 0.0, 0.0, -1.0, 0.0, 0.0, 1.0, 0.0, 0.0, 1.0, 0.0, 0.0, 1.0, 0.0, 0.0, 1.0, -1.0, 0.0, 0.0, -1.0, 0.0, 0.0, -1.0, 0.0, 0.0, -1.0, 0.0, 0.0, 0.0, 0.0, -1.0, 0.0, 0.0, -1.0, 0.0, 0.0, -1.0, 0.0, 0.0, -1.0, 1.0, 0.0, 0.0, 1.0, 0.0, 0.0, 1.0, 0.0, 0.0, 1.0, 0.0, 0.0, -1.0, 0.0, 0.0, -1.0, 0.0, 0.0, -1.0, 0.0, 0.0, -1.0, 0.0, 0.0, 0.0, 0.0, 1.0, 0.0, 0.0, 1.0, 0.0, 0.0, 1.0, 0.0, 0.0, 1.0, 0.0, 0.0, 1.0, 0.0, 0.0, 1.0, 1.0, 0.0, 0.0, 1.0, 0.0, 0.0, 1.0, 0.0, 0.0, 1.0, 0.0, 0.0, 0.0, 0.0, -1.0, 0.0, 0.0, -1.0, 0.0, 0.0, -1.0, 0.0, 0.0, -1.0, 0.0, -1.0, 0.0, 0.0, -1.0, 0.0, 0.0, -1.0, -1.683e-08, 0.0, -1.0, -3.21e-06, 0.0, -1.0, 0.0, 0.0, -1.0, 0.0, 0.0, -1.0, -2.487e-08, 0.0, -1.0, -3.202e-06, 0.0, -1.0, -3.202e-06, 0.0, -1.0, -2.487e-08, 0.0, -1.0, -3.21e-06, 0.0, -1.0, -1.683e-08, 0.0, -1.0, 1.806e-09, 0.0, -1.0, 1.806e-09, 0.0, -1.0, 2.44e-09, 0.0, -1.0, 5.172e-08, 0.0, -1.0, 1.275e-09, 0.0, -1.0, -1.233e-08, 0.0, -1.0, -7.415e-08, 0.0, -1.0, 1.806e-09, 0.0, -1.0, 1.806e-09, 0.0, -1.0, -1.077e-07, 0.0, -1.0, -1.316e-07, 0.0, -1.0, 1.806e-09, 0.0, -1.0, 1.374e-09, 0.0, -1.0, 8.78e-10, 0.0, -1.0, 1.829e-08, 0.0, -1.0, 4.943e-09, 0.0, -1.0, 8.78e-10, 0.0, -1.0, 1.374e-09, 0.0, -1.0, -1.233e-08, 0.0, -1.0, 1.275e-09, 0.0, -1.0, 4.943e-09, 0.0, -1.0, 1.829e-08, 0.0, -1.0, 5.172e-08, 0.0, -1.0, 2.44e-09, 0.0, -1.0, -7.415e-08, 0.0, -1.0, -1.233e-08, 0.0, -1.0, -1.316e-07, 0.0, -1.0, -1.077e-07, -1.0, 0.0, 0.0, -1.0, 0.0, 0.0, -1.0, 0.0, 0.0, -1.0, 0.0, 0.0, 0.0, 0.0, -1.0, 0.0, 0.0, -1.0, 0.0, 0.0, -1.0, 0.0, 0.0, -1.0, 1.0, 0.0, 0.0, 1.0, 0.0, 0.0, 1.0, 0.0, 0.0, 1.0, 0.0, 0.0, 0.0, 0.0, 1.0, 0.0, 0.0, 1.0, 0.0, 0.0, 1.0, 0.0, 0.0, 1.0, 0.0, 0.0, 1.0, 0.0, 0.0, 1.0, -3.12e-08, 0.0, 1.0, 0.5622, -0.5622, 0.6065, -0.5774, -0.5774, 0.5774, -0.5774, 0.5774, 0.5774, 0.5774, 0.5774, 0.5774, 0.5774, -0.5774, 0.5774, -0.5774, -0.5774, 0.5774, -0.5774, 0.5774, 0.5774, 0.5774, 0.5774, 0.5774, 0.5774, -0.5774, 0.5774, -0.5774, -0.5774, 0.5774, -0.5774, 0.5774, 0.5774, 0.5774, 0.5774, 0.5774, 0.5774, -0.5774, 0.5774, -0.5774, -0.5774, 0.5774, -0.5774, 0.5774, 0.5774, 0.5774, 0.5774, 0.5774, 0.5774, -0.5774, 0.5774, -0.5774, -0.5774, 0.5774, -0.5774, 0.5774, 0.5774, 0.5637, 0.5637, 0.6037, -7.621e-07, 0.0, 1.0, -7.621e-07, 0.0, 1.0, 0.5637, 0.5637, 0.6037, 0.5622, -0.5622, 0.6065, -3.12e-08, 0.0, 1.0, 0.5774, -0.5774, 0.5774, 0.5622, -0.5622, 0.6065, 0.5774, 0.5774, 0.5774, 0.5774, 0.5774, 0.5774, -0.5774, -0.5774, 0.5774, 0.5622, -0.5622, 0.6065, 0.5774, -0.5774, 0.5774, -0.5774, -0.5774, 0.5774, -0.5774, -0.5774, 0.5774, -0.5774, -0.5774, 0.5774, -0.5774, 0.5774, 0.5774, -0.5774, 0.5774, 0.5774, 0.5774, 0.5774, 0.5774, -0.5774, 0.5774, 0.5774, -0.5774, 0.5774, 0.5774, 0.5774, 0.5774, 0.5774, -0.5774, -0.5774, 0.5774, -0.5774, -0.5774, 0.5774, -0.5774, 0.5774, 0.5774, -0.5774, 0.5774, 0.5774, 0.5774, 0.5774, 0.5774, -0.5774, 0.5774, 0.5774, -0.5774, 0.5774, 0.5774, 0.5774, 0.5774, 0.5774, 0.5774, -0.5774, 0.5774, 0.5774, -0.5774, 0.5774, 0.5774, 0.5774, 0.5774, 0.5774, 0.5774, 0.5774, -0.5774, -0.5774, 0.5774, 0.5774, -0.5774, 0.5774, 0.5774, -0.5774, 0.5774, -0.5774, -0.5774, 0.5774, 0.5774, -0.5774, 0.5774, 0.5774, -0.5774, 0.5774, 0.5637, 0.5637, 0.6037, 0.5774, 0.5774, 0.5774, -0.5774, -0.5774, 0.5774, 0.5774, -0.5774, 0.5774, 0.5774, -0.5774, 0.5774, -0.5774, -0.5774, 0.5774, -0.5774, -0.5774, 0.5774, -0.5774, -0.5774, 0.5774, -0.5774, 0.5774, 0.5774, -0.5774, 0.5774, 0.5774, 0.5637, 0.5637, 0.6037, -0.5774, 0.5774, 0.5774, -0.5774, 0.5774, 0.5774, 0.5774, 0.5774, 0.5774, 0.9369, -0.3497, 0.0, 0.9369, -0.3497, 0.0, 0.9369, -0.3497, 0.0, 0.9369, -0.3497, 0.0, 0.0, 1.0, 1.768e-08, 0.0, 1.0, 1.768e-08, 0.0, 1.0, 9.144e-09, 0.0, 1.0, -4.684e-08, 0.0, 1.0, 1.768e-08, 0.0, 1.0, 1.768e-08, 0.0, 1.0, -3.471e-09, 0.0, 1.0, -1.808e-09, 0.0, 1.0, -1.808e-09, 0.0, 1.0, -3.471e-09, 0.0, 1.0, -4.684e-08, 0.0, 1.0, 9.144e-09, -0.9379, -0.3469, 0.0, -0.9379, -0.3469, 0.0, -0.9379, -0.3469, 0.0, -0.9379, -0.3469, 0.0, 0.0, -1.0, 0.0, 0.0, -1.0, 0.0, 0.0, -1.0, 0.0, 0.0, -1.0, 0.0, -0.5774, -0.5774, 0.5774, 0.5774, -0.5774, 0.5774, 0.5774, -0.5774, 0.5774, -0.5774, -0.5774, 0.5774, -0.5774, -0.5774, 0.5774, -0.5774, -0.5774, 0.5774, -0.5774, 0.5774, 0.5774, -0.5774, 0.5774, 0.5774, 0.5774, 0.5774, 0.5774, -0.5774, 0.5774, 0.5774, -0.5774, 0.5774, 0.5774, 0.5774, 0.5774, 0.5774, 0.5774, -0.5774, 0.5774, 0.5774, -0.5774, 0.5774, 0.5774, 0.5774, 0.5774, 0.5774, 0.5774, 0.5774, 0.5774, 0.5774, 0.5774, -0.5774, 0.5774, 0.5774, -0.5774, 0.5774, 0.5774, 0.5774, 0.5774, 0.5774, 0.5774, -0.5774, 0.5774, 0.5774, -0.5774, 0.5774, 0.5774, 0.5774, 0.5774, 0.5774, 0.5774, 0.5774, -0.5774, -0.5774, 0.5774, 0.5774, -0.5774, 0.5774, 0.5774, -0.5774, 0.5774, -0.5774, -0.5774, 0.5774, -0.5774, -0.5774, 0.5774, -0.5774, -0.5774, 0.5774, -0.5774, 0.5774, 0.5774, -0.5774, 0.5774, 0.5774, -0.5774, 0.5774, 0.5774, -0.5774, -0.5774, 0.5774, 0.5774, -0.5774, 0.5774, 0.5774, 0.5774, 0.5774, -0.5774, 0.5774, 0.5774, -0.5774, -0.5774, 0.5774, 0.5774, -0.5774, 0.5774, 0.5774, 0.5774, 0.5774, -0.5774, 0.5774, 0.5774, -0.5774, -0.5774, 0.5774, 0.5774, -0.5774, 0.5774, 0.5774, 0.5774, 0.5774, 0.0, 0.0, -1.0, 0.0, 0.0, -1.0, 0.0, 0.0, -1.0, 0.0, 0.0, -1.0, -1.0, 0.0, 0.0, -1.0, 0.0, 0.0, -1.0, 0.0, 0.0, -1.0, 0.0, 0.0, 0.0, 0.0, -1.0, 0.0, 0.0, -1.0, 0.0, 0.0, -1.0, 0.0, 0.0, -1.0, 0.0, 0.0, -1.0, 0.0, 0.0, -1.0, 0.0, 0.0, -1.0, 0.0, 0.0, -1.0, 1.0, 0.0, 0.0, 1.0, 0.0, 0.0, 1.0, 0.0, 0.0, 1.0, 0.0, 0.0, 1.228e-07, 0.0, 1.0, 1.228e-07, 0.0, 1.0, 1.228e-07, 0.0, 1.0, 1.228e-07, 0.0, 1.0, 1.228e-07, 0.0, 1.0, 1.228e-07, 0.0, 1.0, 1.228e-07, 0.0, 1.0, 1.228e-07, 0.0, 1.0, -0.5774, 0.5774, 0.5774, -0.5774, -0.5774, 0.5774, 0.5774, -0.5774, 0.5774, 0.5774, 0.5774, 0.5774, -0.5774, 0.5774, 0.5774, -0.5774, -0.5774, 0.5774, 0.5774, -0.5774, 0.5774, 0.5774, 0.5774, 0.5774, 0.0, -1.0, 0.0, 0.0, -1.0, 0.0, 0.0, -1.0, 0.0, 0.0, -1.0, 0.0, -1.0, 0.0, 0.0, -1.0, 0.0, 0.0, -1.0, 0.0, 0.0, -1.0, 0.0, 0.0, -1.0, 0.0, 0.0, -1.0, 0.0, 0.0, 0.0, -1.0, 0.0, 0.0, -1.0, 0.0, 0.0, -1.0, 0.0, 0.0, -1.0, 0.0, 1.0, -1.805e-08, 0.0, 1.0, -1.805e-08, 0.0, 1.0, -1.805e-08, 0.0, 1.0, -1.805e-08, 0.0, 1.0, -1.805e-08, 0.0, 1.0, -1.805e-08, 0.0, 0.0, -1.0, 0.0, 0.0, -1.0, 0.0, 0.0, -1.0, 0.0, 0.0, -1.0, 0.0, 0.0, 1.0, 0.0, 0.0, 1.0, 0.0, 0.0, 1.0, 0.0, 0.0, 1.0, 0.0, 0.0, 0.0, -1.0, 0.0, 0.0, -1.0, 0.0, 0.0, -1.0, 0.0, 0.0, -1.0, 0.7071, 0.0, -0.7071, 0.7071, 0.0, -0.7071, -0.7071, 0.0, -0.7071, -0.7071, 0.0, -0.7071, 0.7071, 0.0, 0.7071, 0.7071, 0.0, 0.7071, -0.7071, 0.0, 0.7071, -0.7071, 0.0, 0.7071, 0.0, -1.0, 0.0, 0.0, -1.0, 0.0, 0.0, -1.0, 0.0, 0.0, -1.0, 0.0, 0.7071, 0.0, -0.7071, 0.7071, 0.0, 0.7071, 0.7071, 0.0, 0.7071, 0.7071, 0.0, -0.7071, 0.0, -1.0, 0.0, 0.0, -1.0, 0.0, 0.0, -1.0, 0.0, 0.0, -1.0, 0.0, -0.7071, 0.0, 0.7071, -0.7071, 0.0, -0.7071, -0.7071, 0.0, -0.7071, -0.7071, 0.0, 0.7071, 0.7071, 0.0, -0.7071, 0.7071, 0.0, -0.7071, -0.7071, 0.0, -0.7071, -0.7071, 0.0, -0.7071, 0.7071, 0.0, 0.7071, 0.7071, 0.0, 0.7071, -0.7071, 0.0, 0.7071, -0.7071, 0.0, 0.7071, 0.0, -1.0, 0.0, 0.0, -1.0, 0.0, 0.0, -1.0, 0.0, 0.0, -1.0, 0.0, 0.7071, 0.0, -0.7071, 0.7071, 0.0, 0.7071, 0.7071, 0.0, 0.7071, 0.7071, 0.0, -0.7071, 0.0, -1.0, 0.0, 0.0, -1.0, 0.0, 0.0, -1.0, 0.0, 0.0, -1.0, 0.0, -0.7071, 0.0, 0.7071, -0.7071, 0.0, -0.7071, -0.7071, 0.0, -0.7071, -0.7071, 0.0, 0.7071, 0.7071, 0.0, -0.7071, 0.7071, 0.0, -0.7071, -0.7071, 0.0, -0.7071, -0.7071, 0.0, -0.7071, 0.7071, 0.0, 0.7071, 0.7071, 0.0, 0.7071, -0.7071, 0.0, 0.7071, -0.7071, 0.0, 0.7071, 0.0, -1.0, 0.0, 0.0, -1.0, 0.0, 0.0, -1.0, 0.0, 0.0, -1.0, 0.0, 0.7071, 0.0, -0.7071, 0.7071, 0.0, 0.7071, 0.7071, 0.0, 0.7071, 0.7071, 0.0, -0.7071, 0.0, -1.0, 0.0, 0.0, -1.0, 0.0, 0.0, -1.0, 0.0, 0.0, -1.0, 0.0, -0.7071, 0.0, 0.7071, -0.7071, 0.0, -0.7071, -0.7071, 0.0, -0.7071, -0.7071, 0.0, 0.7071, 0.7071, 0.0, -0.7071, 0.7071, 0.0, -0.7071, -0.7071, 0.0, -0.7071, -0.7071, 0.0, -0.7071, 0.7071, 0.0, 0.7071, 0.7071, 0.0, 0.7071, -0.7071, 0.0, 0.7071, -0.7071, 0.0, 0.7071, 0.0, -1.0, 0.0, 0.0, -1.0, 0.0, 0.0, -1.0, 0.0, 0.0, -1.0, 0.0, 0.7071, 0.0, -0.7071, 0.7071, 0.0, 0.7071, 0.7071, 0.0, 0.7071, 0.7071, 0.0, -0.7071, 0.0, -1.0, 0.0, 0.0, -1.0, 0.0, 0.0, -1.0, 0.0, 0.0, -1.0, 0.0, -0.7071, 0.0, 0.7071, -0.7071, 0.0, -0.7071, -0.7071, 0.0, -0.7071, -0.7071, 0.0, 0.7071, 0.7071, 0.0, -0.7071, 0.7071, 0.0, -0.7071, -0.7071, 0.0, -0.7071, -0.7071, 0.0, -0.7071, 0.7071, 0.0, 0.7071, 0.7071, 0.0, 0.7071, -0.7071, 0.0, 0.7071, -0.7071, 0.0, 0.7071, 0.0, -1.0, 0.0, 0.0, -1.0, 0.0, 0.0, -1.0, 0.0, 0.0, -1.0, 0.0, 0.7071, 0.0, -0.7071, 0.7071, 0.0, 0.7071, 0.7071, 0.0, 0.7071, 0.7071, 0.0, -0.7071, 0.0, -1.0, 0.0, 0.0, -1.0, 0.0, 0.0, -1.0, 0.0, 0.0, -1.0, 0.0, -0.7071, 0.0, 0.7071, -0.7071, 0.0, -0.7071, -0.7071, 0.0, -0.7071, -0.7071, 0.0, 0.7071, 0.7071, 0.0, -0.7071, 0.7071, 0.0, -0.7071, -0.7071, 0.0, -0.7071, -0.7071, 0.0, -0.7071, 0.7071, 0.0, 0.7071, 0.7071, 0.0, 0.7071, -0.7071, 0.0, 0.7071, -0.7071, 0.0, 0.7071, 0.0, -1.0, 0.0, 0.0, -1.0, 0.0, 0.0, -1.0, 0.0, 0.0, -1.0, 0.0, 0.7071, 0.0, -0.7071, 0.7071, 0.0, 0.7071, 0.7071, 0.0, 0.7071, 0.7071, 0.0, -0.7071, 0.0, -1.0, 0.0, 0.0, -1.0, 0.0, 0.0, -1.0, 0.0, 0.0, -1.0, 0.0, -0.7071, 0.0, 0.7071, -0.7071, 0.0, -0.7071, -0.7071, 0.0, -0.7071, -0.7071, 0.0, 0.7071, -0.1302, 0.9892, 0.06715, 3.376e-06, 0.9977, 0.06725, 1.565e-07, 0.9979, -0.06544, 1.565e-07, 0.9979, 0.06544, -3.063e-06, 0.9977, -0.06725, -0.1302, 0.9892, -0.06715, -0.9637, 0.2582, 0.0672, -0.7047, 0.1502, 0.6934, -0.9892, 0.1302, -0.06725, -0.9892, 0.1302, 0.06725, 0.9892, 0.1302, -0.06715, 0.9892, 0.1302, 0.06715, 0.9977, -1.771e-06, 0.06725, 0.9977, 4.669e-06, -0.06725, 0.6074, 0.7916, 0.06715, 0.7055, 0.7055, 0.06725, 0.7055, 0.7055, -0.06725, 0.6074, 0.7916, -0.06715, 0.2582, 0.9637, 0.06725, 0.3818, 0.9218, 0.06715, 0.3818, 0.9218, -0.06715, 0.2582, 0.9637, -0.06725, 0.8641, 0.4989, -0.06725, 0.8641, 0.4989, 0.06725, 0.9218, 0.3818, 0.06715, 0.9218, 0.3818, -0.06715, 0.7916, 0.6074, -0.06715, 0.7916, 0.6074, 0.06715, 0.8641, 0.4989, 0.06725, 0.8641, 0.4989, -0.06725, 0.9218, 0.3818, -0.06715, 0.9218, 0.3818, 0.06715, 0.9637, 0.2582, 0.06725, 0.9637, 0.2582, -0.06725, 0.7055, 0.7055, -0.06725, 0.7055, 0.7055, 0.06725, 0.7916, 0.6074, 0.06715, 0.7916, 0.6074, -0.06715, -0.2582, 0.9637, 0.06725, -0.1302, 0.9892, 0.06715, -0.1302, 0.9892, -0.06715, -0.2582, 0.9637, -0.06725, -0.3818, 0.9218, 0.06715, -0.2582, 0.9637, 0.06725, -0.2582, 0.9637, -0.06725, -0.3818, 0.9218, -0.06715, -0.7055, 0.7055, 0.06725, -0.6074, 0.7916, 0.06715, -0.6074, 0.7916, -0.06715, -0.7055, 0.7055, -0.06725, -0.4989, 0.8641, 0.06725, -0.3818, 0.9218, 0.06715, -0.3818, 0.9218, -0.06715, -0.4989, 0.8641, -0.06725, -0.6074, 0.7916, 0.06715, -0.4989, 0.8641, 0.06725, -0.4989, 0.8641, -0.06725, -0.6074, 0.7916, -0.06715, -7.775e-06, 0.0, -1.0, -7.775e-06, 0.0, -1.0, -7.775e-06, 0.0, -1.0, -7.775e-06, 0.0, -1.0, -7.775e-06, 0.0, -1.0, -7.775e-06, 0.0, -1.0, -7.775e-06, 0.0, -1.0, -7.775e-06, 0.0, -1.0, -7.775e-06, 0.0, -1.0, -7.775e-06, 0.0, -1.0, -7.775e-06, 0.0, -1.0, -7.775e-06, 0.0, -1.0, -7.775e-06, 0.0, -1.0, -7.775e-06, 0.0, -1.0, -7.775e-06, 0.0, -1.0, -7.775e-06, 0.0, -1.0, -7.775e-06, 0.0, -1.0, -7.775e-06, 0.0, -1.0, -7.775e-06, 0.0, -1.0, -7.775e-06, 0.0, -1.0, -7.775e-06, 0.0, -1.0, -7.775e-06, 0.0, -1.0, -7.775e-06, 0.0, -1.0, -7.775e-06, 0.0, -1.0, -7.775e-06, 0.0, -1.0, -7.775e-06, 0.0, -1.0, -7.775e-06, 0.0, -1.0, -7.775e-06, 0.0, -1.0, -7.775e-06, 0.0, -1.0, -7.775e-06, 0.0, -1.0, -7.775e-06, 0.0, -1.0, -7.775e-06, 0.0, -1.0, -7.775e-06, 0.0, -1.0, -7.775e-06, 0.0, -1.0, -7.775e-06, 0.0, -1.0, -7.775e-06, 0.0, -1.0, -7.775e-06, 0.0, -1.0, -7.775e-06, 0.0, -1.0, -7.775e-06, 0.0, -1.0, -7.775e-06, 0.0, -1.0, -7.775e-06, 0.0, -1.0, -7.775e-06, 0.0, -1.0, -0.0001892, 0.0001551, -1.0, -0.6917, -0.0619, -0.7195, -0.6854, -0.2223, -0.6934, -0.6505, -0.3099, -0.6934, -0.6045, -0.3921, -0.6934, -0.5481, -0.4677, -0.6934, -0.4824, -0.5352, -0.6934, -0.4084, -0.5936, -0.6934, -0.3274, -0.6418, -0.6934, -0.2409, -0.6791, -0.6934, -0.1501, -0.7047, -0.6934, -0.05688, -0.7183, -0.6934, 0.03736, -0.7196, -0.6934, 0.131, -0.7085, -0.6934, 0.2223, -0.6854, -0.6934, 0.3099, -0.6505, -0.6934, 0.3921, -0.6045, -0.6934, 0.4677, -0.5481, -0.6934, 0.5352, -0.4824, -0.6934, 0.5936, -0.4084, -0.6934, 0.6418, -0.3274, -0.6934, 0.6791, -0.2409, -0.6934, 0.7047, -0.1502, -0.6934, 0.7183, -0.05687, -0.6934, 0.7196, 0.03737, -0.6934, -7.775e-06, 0.0, -1.0, -7.775e-06, 0.0, -1.0, -7.775e-06, 0.0, -1.0, -7.775e-06, 0.0, -1.0, -7.775e-06, 0.0, -1.0, -7.775e-06, 0.0, -1.0, -7.775e-06, 0.0, -1.0, -7.775e-06, 0.0, -1.0, -7.775e-06, 0.0, -1.0, -7.775e-06, 0.0, -1.0, -7.775e-06, 0.0, -1.0, -7.775e-06, 0.0, -1.0, -7.775e-06, 0.0, -1.0, -7.775e-06, 0.0, -1.0, -7.775e-06, 0.0, -1.0, -7.775e-06, 0.0, -1.0, -7.775e-06, 0.0, -1.0, -7.775e-06, 0.0, -1.0, -7.775e-06, 0.0, -1.0, -7.775e-06, 0.0, -1.0, -7.775e-06, 0.0, -1.0, -7.775e-06, 0.0, -1.0, -7.775e-06, 0.0, -1.0, 0.0002159, -8.693e-05, -1.0, -0.000221, 9.58e-05, -1.0, -7.775e-06, 0.0, -1.0, -7.775e-06, 0.0, -1.0, -7.775e-06, 0.0, -1.0, -7.775e-06, 0.0, -1.0, -0.000221, 9.58e-05, -1.0, 0.0002159, -8.693e-05, -1.0, -0.6917, -0.0619, -0.7195, -0.0001892, 0.0001551, -1.0, -0.9892, 0.1302, 0.06725, -0.9892, 0.1302, -0.06725, -0.9977, -1.453e-06, -0.0672, -0.9977, 1.142e-05, 0.0672, 0.5352, -0.4824, -0.6934, 0.4677, -0.5481, -0.6934, 0.6074, -0.7916, -0.06725, 0.7055, -0.7055, -0.0672, 0.9218, -0.3818, -0.0672, 0.6791, -0.2409, -0.6934, 0.6418, -0.3274, -0.6934, 0.8641, -0.4988, -0.0672, 0.7183, 0.05687, 0.6934, 0.9892, 0.1302, 0.06725, 0.7196, 0.03737, -0.6934, 0.9977, 4.982e-06, -0.0672, 0.7916, -0.6074, -0.06725, 0.5936, -0.4084, -0.6934, 0.5352, -0.4824, -0.6934, 0.7055, -0.7055, -0.0672, 0.0, 0.0, -1.0, 0.0, 0.0, -1.0, 0.0, 0.0, -1.0, 0.0, 0.0, -1.0, 0.0, 0.0, -1.0, 0.3099, -0.6505, -0.6934, 0.2223, -0.6854, -0.6934, 0.2582, -0.9637, -0.0672, 0.3818, -0.9218, -0.0672, 0.0, 0.0, 1.0, 0.0, 0.0, 1.0, 0.0, 0.0, 1.0, 0.0, 0.0, 1.0, 0.0, 0.0, 1.0, -0.4989, 0.8641, 0.06725, -0.3818, 0.9218, 0.06715, -0.3818, 0.9218, -0.06715, -0.4989, 0.8641, -0.06725, -0.6074, 0.7916, 0.06715, -0.4989, 0.8641, 0.06725, -0.4989, 0.8641, -0.06725, -0.6074, 0.7916, -0.06715, -0.7055, 0.7055, 0.0673, -0.6074, 0.7916, 0.06715, -0.6074, 0.7916, -0.06715, -0.7055, 0.7055, -0.0673, -0.2582, 0.9637, 0.06725, -0.1302, 0.9892, 0.06715, -0.1302, 0.9892, -0.06715, -0.2582, 0.9637, -0.06725, -0.3818, 0.9218, 0.06715, -0.2582, 0.9637, 0.06725, -0.2582, 0.9637, -0.06725, -0.3818, 0.9218, -0.06715, -0.7055, 0.7055, 0.0673, -0.7055, 0.7055, -0.0673, -0.7916, 0.6074, -0.06715, -0.7916, 0.6074, 0.06715, 5.692e-08, 0.9979, 0.06544, 5.692e-08, 0.9979, -0.06544, 3.277e-06, 0.9977, 0.06725, 0.1302, 0.9892, 0.06715, 0.1302, 0.9892, -0.06715, -3.163e-06, 0.9977, -0.06725, -0.1302, 0.9892, 0.06715, 3.277e-06, 0.9977, 0.06725, 5.692e-08, 0.9979, -0.06544, 5.692e-08, 0.9979, 0.06544, -3.163e-06, 0.9977, -0.06725, -0.1302, 0.9892, -0.06715, 0.7055, 0.7055, -0.06725, 0.7055, 0.7055, 0.06725, 0.7916, 0.6074, 0.06715, 0.7916, 0.6074, -0.06715, 0.6074, 0.7916, 0.06715, 0.7055, 0.7055, 0.06725, 0.7055, 0.7055, -0.06725, 0.6074, 0.7916, -0.06715, -0.7916, -0.6074, 0.06715, -0.7916, -0.6074, -0.06715, -0.7055, -0.7055, -0.06725, -0.7055, -0.7055, 0.06725, 0.3818, 0.9218, 0.06715, 0.4989, 0.8641, 0.06725, 0.4989, 0.8641, -0.06725, 0.3818, 0.9218, -0.06715, 0.1302, 0.9892, 0.06715, 0.2582, 0.9637, 0.06725, 0.2582, 0.9637, -0.06725, 0.1302, 0.9892, -0.06715, 0.4989, 0.8641, 0.06725, 0.6074, 0.7916, 0.06715, 0.6074, 0.7916, -0.06715, 0.4989, 0.8641, -0.06725, -0.7916, -0.6074, 0.06715, -0.7916, -0.6074, -0.06715, -0.7055, -0.7055, -0.06725, -0.7055, -0.7055, 0.06725, 0.9218, -0.3818, -0.06715, 0.9218, -0.3818, 0.06715, 0.8641, -0.4989, 0.06725, 0.8641, -0.4989, -0.06725, 0.7916, -0.6074, -0.06715, 0.7916, -0.6074, 0.06715, 0.7055, -0.7055, 0.06725, 0.7055, -0.7055, -0.06725, 0.6074, -0.7916, 0.06715, 0.4989, -0.8641, 0.06725, 0.4989, -0.8641, -0.06725, 0.6074, -0.7916, -0.06715, 0.9977, 4.669e-06, -0.06725, 0.9977, -1.771e-06, 0.06725, 0.9892, -0.1302, 0.06715, 0.9892, -0.1302, -0.06715, 0.4989, -0.8641, 0.06725, 0.3818, -0.9218, 0.06715, 0.3818, -0.9218, -0.06715, 0.4989, -0.8641, -0.06725, 0.9637, -0.2582, -0.06725, 0.9637, -0.2582, 0.06725, 0.9218, -0.3818, 0.06715, 0.9218, -0.3818, -0.06715, 0.1302, 0.9892, 0.0672, 0.2583, 0.9637, 0.0672, 0.2583, 0.9637, -0.0672, 0.1302, 0.9892, -0.0672, 0.0, -1.0, 0.0, 0.0, -1.0, 0.0, 0.0, -1.0, 0.0, 0.0, -1.0, 0.0, 0.7055, -0.7055, 0.06725, 0.6074, -0.7916, 0.06715, 0.6074, -0.7916, -0.06715, 0.7055, -0.7055, -0.06725, 0.3818, -0.9218, 0.06715, 0.2582, -0.9637, 0.06725, 0.2582, -0.9637, -0.06725, 0.3818, -0.9218, -0.06715, 0.9892, -0.1302, -0.06715, 0.9892, -0.1302, 0.06715, 0.9637, -0.2582, 0.06725, 0.9637, -0.2582, -0.06725, 0.8641, -0.4989, -0.06725, 0.8641, -0.4989, 0.06725, 0.7916, -0.6074, 0.06715, 0.7916, -0.6074, -0.06715, -0.2583, 0.9637, 0.0672, -0.1302, 0.9892, 0.0672, -0.1302, 0.9892, -0.0672, -0.2583, 0.9637, -0.0672, 0.0, -1.0, 0.0, 0.0, -1.0, 0.0, 0.0, -1.0, 0.0, 0.0, -1.0, 0.0, 1.858e-07, 0.0, -1.0, 1.858e-07, 0.0, -1.0, 1.858e-07, 0.0, -1.0, 1.858e-07, 0.0, -1.0, 1.858e-07, 0.0, -1.0, 1.858e-07, 0.0, -1.0, 1.858e-07, 0.0, -1.0, 1.858e-07, 0.0, -1.0, 1.858e-07, 0.0, -1.0, 1.858e-07, 0.0, -1.0, 1.858e-07, 0.0, -1.0, 1.858e-07, 0.0, -1.0, 1.858e-07, 0.0, -1.0, 1.858e-07, 0.0, -1.0, 1.858e-07, 0.0, -1.0, 1.858e-07, 0.0, -1.0, 1.858e-07, 0.0, -1.0, 1.858e-07, 0.0, -1.0, 1.858e-07, 0.0, -1.0, 1.858e-07, 0.0, -1.0, 1.858e-07, 0.0, -1.0, 1.858e-07, 0.0, -1.0, 1.858e-07, 0.0, -1.0, 1.858e-07, 0.0, -1.0, 1.858e-07, 0.0, -1.0, 1.858e-07, 0.0, -1.0, 1.858e-07, 0.0, -1.0, 1.858e-07, 0.0, -1.0, 1.858e-07, 0.0, -1.0, 1.858e-07, 0.0, -1.0, 1.858e-07, 0.0, -1.0, 1.858e-07, 0.0, -1.0, 1.858e-07, 0.0, -1.0, 1.858e-07, 0.0, -1.0, 1.858e-07, 0.0, -1.0, 1.858e-07, 0.0, -1.0, 1.858e-07, 0.0, -1.0, 1.858e-07, 0.0, -1.0, 1.858e-07, 0.0, -1.0, 1.858e-07, 0.0, -1.0, 1.858e-07, 0.0, -1.0, 1.858e-07, 0.0, -1.0, 1.858e-07, 0.0, -1.0, 1.858e-07, 0.0, -1.0, 1.858e-07, 0.0, -1.0, 1.858e-07, 0.0, -1.0, 1.858e-07, 0.0, -1.0, 1.858e-07, 0.0, -1.0, 0.2583, 0.9637, 0.0672, 0.3818, 0.9218, 0.0672, 0.3818, 0.9218, -0.0672, 0.2583, 0.9637, -0.0672, 3.345e-06, 0.9977, 0.0672, 0.1302, 0.9892, 0.0672, 0.1302, 0.9892, -0.0672, -3.089e-06, 0.9977, -0.0672, -0.1302, 0.9892, 0.0672, 3.345e-06, 0.9977, 0.0672, -3.089e-06, 0.9977, -0.0672, -0.1302, 0.9892, -0.0672, 0.3818, 0.9218, 0.0672, 0.4989, 0.8641, 0.0672, 0.4989, 0.8641, -0.0672, 0.3818, 0.9218, -0.0672, 0.1302, 0.9892, 0.06715, 0.2582, 0.9637, 0.06725, 0.2582, 0.9637, -0.06725, 0.1302, 0.9892, -0.06715, 0.9637, 0.2582, -0.06725, 0.9637, 0.2582, 0.06725, 0.9892, 0.1302, 0.06715, 0.9892, 0.1302, -0.06715, 0.7916, 0.6074, -0.06725, 0.7916, 0.6074, 0.06725, 0.8641, 0.4989, 0.0672, 0.8641, 0.4989, -0.0672, 0.9218, 0.3818, -0.0672, 0.9218, 0.3819, 0.0672, 0.9637, 0.2582, 0.0672, 0.6854, 0.2223, 0.6934, 0.6074, 0.7916, 0.06725, 0.7055, 0.7055, 0.0672, 0.7055, 0.7055, -0.0672, 0.6074, 0.7916, -0.06725, -0.9977, 4.721e-06, 0.06725, -0.9977, 4.727e-06, -0.06725, -0.9892, -0.1302, -0.06715, -0.9892, -0.1302, 0.06715, 0.7055, 0.7055, -0.0672, 0.7055, 0.7055, 0.0672, 0.7916, 0.6074, 0.06725, 0.7916, 0.6074, -0.06725, 0.8641, 0.4989, -0.0672, 0.8641, 0.4989, 0.0672, 0.9218, 0.3819, 0.0672, 0.9218, 0.3818, -0.0672, 0.4989, 0.8641, 0.0672, 0.6074, 0.7916, 0.06725, 0.6074, 0.7916, -0.06725, 0.4989, 0.8641, -0.0672, -0.9892, 0.1302, 0.06715, -0.9892, 0.1302, -0.06715, -0.9977, 4.727e-06, -0.06725, -0.9977, 4.721e-06, 0.06725, -0.3274, -0.6418, -0.6934, -0.4084, -0.5936, -0.6934, -0.6074, -0.7915, -0.06725, -0.4989, -0.8641, -0.0672, -0.9637, 0.2582, 0.06725, -0.9637, 0.2582, -0.06725, -0.9892, 0.1302, -0.06715, -0.9892, 0.1302, 0.06715, -0.9637, -0.2582, 0.06725, -0.9637, -0.2582, -0.06725, -0.9218, -0.3818, -0.06715, -0.9218, -0.3818, 0.06715, -0.3818, -0.9218, 0.06715, -0.4989, -0.8641, 0.06725, -0.4989, -0.8641, -0.06725, -0.3818, -0.9218, -0.06715, -0.8641, 0.4989, 0.06725, -0.8641, 0.4989, -0.06725, -0.9218, 0.3818, -0.06715, -0.9218, 0.3818, 0.06715, 0.1302, -0.9892, 0.06715, -3.22e-06, -0.9977, 0.06725, 3.22e-06, -0.9977, -0.06725, 0.1302, -0.9892, -0.06715, -0.6074, -0.7916, 0.06715, -0.7055, -0.7055, 0.06725, -0.7055, -0.7055, -0.06725, -0.6074, -0.7916, -0.06715, -0.9218, 0.3818, 0.06715, -0.9218, 0.3818, -0.06715, -0.9637, 0.2582, -0.06725, -0.9637, 0.2582, 0.06725, -0.6505, -0.3099, -0.6934, -0.9218, -0.3818, -0.0672, -0.8641, -0.4989, -0.0672, -0.6045, -0.3921, -0.6934, -0.9892, 0.1302, 0.06715, -0.9892, 0.1302, -0.06715, -0.9977, -1.769e-06, -0.06725, -0.9977, 4.671e-06, 0.06725, -0.6045, -0.3921, -0.6934, -0.8641, -0.4989, -0.0672, -0.7915, -0.6074, -0.06725, -0.5481, -0.4677, -0.6934, -0.4084, -0.5936, -0.6934, -0.4824, -0.5352, -0.6934, -0.7055, -0.7055, -0.0672, -0.6074, -0.7915, -0.06725, -3.22e-06, -0.9977, 0.06725, -0.1302, -0.9892, 0.06715, -0.1302, -0.9892, -0.06715, 3.22e-06, -0.9977, -0.06725, -0.4989, -0.8641, 0.06725, -0.6074, -0.7916, 0.06715, -0.6074, -0.7916, -0.06715, -0.4989, -0.8641, -0.06725, -0.9977, 1.142e-05, 0.0672, -0.9977, -1.453e-06, -0.0672, -0.9892, -0.1302, -0.06725, -0.6917, -0.0619, -0.7195, -0.9977, 4.671e-06, 0.06725, -0.9977, -1.769e-06, -0.06725, -0.9892, -0.1302, -0.06715, -0.9892, -0.1302, 0.06715, -0.5481, -0.4677, -0.6934, -0.7915, -0.6074, -0.06725, -0.7055, -0.7055, -0.0672, -0.4824, -0.5352, -0.6934, 0.2582, -0.9637, 0.06725, 0.1302, -0.9892, 0.06715, 0.1302, -0.9892, -0.06715, 0.2582, -0.9637, -0.06725, -0.6917, -0.0619, -0.7195, -0.9892, -0.1302, -0.06725, -0.9637, -0.2583, -0.0672, -0.6854, -0.2223, -0.6934, -0.9218, -0.3818, 0.06715, -0.9218, -0.3818, -0.06715, -0.8641, -0.4989, -0.06725, -0.8641, -0.4989, 0.06725, -0.6854, -0.2223, -0.6934, -0.9637, -0.2583, -0.0672, -0.9218, -0.3818, -0.0672, -0.6505, -0.3099, -0.6934, -0.2582, -0.9637, 0.06725, -0.3818, -0.9218, 0.06715, -0.3818, -0.9218, -0.06715, -0.2582, -0.9637, -0.06725, 1.0, 0.0, 0.0, 1.0, 0.0, 0.0, 1.0, 0.0, 0.0, 1.0, 0.0, 0.0, -1.0, 0.0, 0.0, -1.0, 0.0, 0.0, -1.0, 0.0, 0.0, -1.0, 0.0, 0.0, -0.3818, 0.9218, 0.0672, -0.2583, 0.9637, 0.0672, -0.2583, 0.9637, -0.0672, -0.3818, 0.9218, -0.0672, -0.4989, 0.8641, 0.0672, -0.3818, 0.9218, 0.0672, -0.3818, 0.9218, -0.0672, -0.4989, 0.8641, -0.0672, 0.2582, 0.9637, 0.06725, 0.3818, 0.9218, 0.06715, 0.3818, 0.9218, -0.06715, 0.2582, 0.9637, -0.06725, -0.6074, 0.7916, 0.06725, -0.4989, 0.8641, 0.0672, -0.4989, 0.8641, -0.0672, -0.6074, 0.7916, -0.06725, -0.7055, 0.7055, 0.0672, -0.6074, 0.7916, 0.06725, -0.6074, 0.7916, -0.06725, -0.7055, 0.7055, -0.0672, -0.7055, 0.7055, 0.0672, -0.7055, 0.7055, -0.0672, -0.5481, 0.4677, 0.6934, -0.7916, 0.6074, 0.06725, 0.9977, 4.982e-06, -0.0672, 0.7196, 0.03737, -0.6934, 0.7183, -0.05687, -0.6934, 0.9892, -0.1302, -0.06725, 0.2582, -0.9637, 0.06725, 0.1302, -0.9892, 0.06715, 0.1302, -0.9892, -0.06715, 0.2582, -0.9637, -0.06725, 0.9637, -0.2582, -0.06725, 0.9637, -0.2582, 0.06725, 0.9218, -0.3818, 0.06715, 0.9218, -0.3818, -0.06715, 0.9218, -0.3818, -0.06715, 0.9218, -0.3818, 0.06715, 0.8641, -0.4989, 0.06725, 0.8641, -0.4989, -0.06725, -0.9637, 0.2582, 0.06725, -0.9637, 0.2582, -0.06725, -0.9892, 0.1302, -0.06715, -0.9892, 0.1302, 0.06715, 0.0, -1.0, 0.0, 0.0, -1.0, 0.0, 0.0, -1.0, 0.0, 0.0, -1.0, 0.0, -0.9892, -0.1302, 0.06715, -0.9892, -0.1302, -0.06715, -0.9637, -0.2582, -0.06725, -0.9637, -0.2582, 0.06725, -0.8641, -0.4989, 0.06725, -0.8641, -0.4989, -0.06725, -0.7916, -0.6074, -0.06715, -0.7916, -0.6074, 0.06715, -0.3818, -0.9218, 0.06715, -0.4989, -0.8641, 0.06725, -0.4989, -0.8641, -0.06725, -0.3818, -0.9218, -0.06715, -0.9218, -0.3818, 0.06715, -0.9218, -0.3818, -0.06715, -0.8641, -0.4989, -0.06725, -0.8641, -0.4989, 0.06725, 0.0, -1.0, 0.0, 0.0, -1.0, 0.0, 0.0, -1.0, 0.0, 0.0, -1.0, 0.0, 0.9637, 0.2582, -0.06725, 0.9637, 0.2582, 0.06725, 0.9892, 0.1302, 0.06715, 0.9892, 0.1302, -0.06715, 0.131, -0.7085, -0.6934, 0.03736, -0.7196, -0.6934, 3.338e-06, -0.9977, -0.0672, 0.1302, -0.9892, -0.0672, -0.1302, -0.9892, 0.06715, -0.2582, -0.9637, 0.06725, -0.2582, -0.9637, -0.06725, -0.1302, -0.9892, -0.06715, 0.0, -1.0, 0.0, 0.0, -1.0, 0.0, 0.0, -1.0, 0.0, 0.0, -1.0, 0.0, -0.1302, -0.9892, 0.06715, -0.2582, -0.9637, 0.06725, -0.2582, -0.9637, -0.06725, -0.1302, -0.9892, -0.06715, -0.1501, -0.7047, -0.6934, -0.2409, -0.6791, -0.6934, -0.3818, -0.9218, -0.0672, -0.2582, -0.9637, -0.0672, -0.9637, -0.2582, 0.06725, -0.9637, -0.2582, -0.06725, -0.9218, -0.3818, -0.06715, -0.9218, -0.3818, 0.06715, 1.565e-07, 0.9979, 0.06544, 1.565e-07, 0.9979, -0.06544, 3.376e-06, 0.9977, 0.06725, 0.1302, 0.9892, 0.06715, 0.1302, 0.9892, -0.06715, -3.063e-06, 0.9977, -0.06725, -0.7916, 0.6074, 0.06715, -0.7916, 0.6074, -0.06715, -0.8641, 0.4989, -0.06725, -0.8641, 0.4989, 0.06725, 0.9218, 0.3818, -0.06715, 0.9218, 0.3818, 0.06715, 0.9637, 0.2582, 0.06725, 0.9637, 0.2582, -0.06725, -0.2409, -0.6791, -0.6934, -0.3274, -0.6418, -0.6934, -0.4989, -0.8641, -0.0672, -0.3818, -0.9218, -0.0672, 0.1302, -0.9892, 0.06715, -3.125e-06, -0.9977, 0.06725, 3.315e-06, -0.9977, -0.06725, 0.1302, -0.9892, -0.06715, -1.037e-05, 0.0, 1.0, -1.037e-05, 0.0, 1.0, -1.037e-05, 0.0, 1.0, -1.037e-05, 0.0, 1.0, -1.037e-05, 0.0, 1.0, -1.037e-05, 0.0, 1.0, -1.037e-05, 0.0, 1.0, -1.037e-05, 0.0, 1.0, -1.037e-05, 0.0, 1.0, -1.037e-05, 0.0, 1.0, -1.037e-05, 0.0, 1.0, -1.037e-05, 0.0, 1.0, -1.037e-05, 0.0, 1.0, -1.037e-05, 0.0, 1.0, -1.037e-05, 0.0, 1.0, -1.037e-05, 0.0, 1.0, -1.037e-05, 0.0, 1.0, -1.037e-05, 0.0, 1.0, -1.037e-05, 0.0, 1.0, -1.037e-05, 0.0, 1.0, -1.037e-05, 0.0, 1.0, -1.037e-05, 0.0, 1.0, -1.037e-05, 0.0, 1.0, -1.037e-05, 0.0, 1.0, -1.037e-05, 0.0, 1.0, -1.037e-05, 0.0, 1.0, -1.037e-05, 0.0, 1.0, -1.037e-05, 0.0, 1.0, -1.037e-05, 0.0, 1.0, -1.037e-05, 0.0, 1.0, -1.037e-05, 0.0, 1.0, -1.037e-05, 0.0, 1.0, -1.037e-05, 0.0, 1.0, -1.037e-05, 0.0, 1.0, -1.037e-05, 0.0, 1.0, -1.037e-05, 0.0, 1.0, -1.037e-05, 0.0, 1.0, -1.037e-05, 0.0, 1.0, -1.037e-05, 0.0, 1.0, -1.037e-05, 0.0, 1.0, -1.037e-05, 0.0, 1.0, -1.037e-05, 0.0, 1.0, 1.195e-05, 0.0, 1.0, 0.0001171, 0.0, 1.0, -0.7047, 0.1502, 0.6934, -0.6505, 0.3099, 0.6934, -0.6045, 0.3921, 0.6934, -0.5481, 0.4677, 0.6934, -1.037e-05, 0.0, 1.0, -1.037e-05, 0.0, 1.0, -1.037e-05, 0.0, 1.0, -1.037e-05, 0.0, 1.0, -1.037e-05, 0.0, 1.0, -1.037e-05, 0.0, 1.0, -1.037e-05, 0.0, 1.0, -1.037e-05, 0.0, 1.0, -1.037e-05, 0.0, 1.0, -1.037e-05, 0.0, 1.0, -1.037e-05, 0.0, 1.0, -1.037e-05, 0.0, 1.0, -1.037e-05, 0.0, 1.0, -1.037e-05, 0.0, 1.0, -1.037e-05, 0.0, 1.0, -1.037e-05, 0.0, 1.0, 0.6854, 0.2223, 0.6934, 0.7183, 0.05687, 0.6934, -1.037e-05, 0.0, 1.0, -1.037e-05, 0.0, 1.0, -1.037e-05, 0.0, 1.0, -1.037e-05, 0.0, 1.0, -1.037e-05, 0.0, 1.0, -1.037e-05, 0.0, 1.0, -1.037e-05, 0.0, 1.0, -1.037e-05, 0.0, 1.0, -1.037e-05, 0.0, 1.0, -1.037e-05, 0.0, 1.0, -1.037e-05, 0.0, 1.0, -1.037e-05, 0.0, 1.0, -1.037e-05, 0.0, 1.0, -1.037e-05, 0.0, 1.0, -1.037e-05, 0.0, 1.0, -1.037e-05, 0.0, 1.0, -1.037e-05, 0.0, 1.0, -1.037e-05, 0.0, 1.0, -1.037e-05, 0.0, 1.0, -1.037e-05, 0.0, 1.0, -1.037e-05, 0.0, 1.0, -1.037e-05, 0.0, 1.0, -1.037e-05, 0.0, 1.0, -1.037e-05, 0.0, 1.0, -5.655e-06, 0.0, 1.0, 9.949e-05, 0.0, 1.0, -1.037e-05, 0.0, 1.0, -1.037e-05, 0.0, 1.0, -1.037e-05, 0.0, 1.0, -1.037e-05, 0.0, 1.0, 9.949e-05, 0.0, 1.0, -5.655e-06, 0.0, 1.0, 0.0001171, 0.0, 1.0, 1.195e-05, 0.0, 1.0, -0.8641, 0.4989, 0.06725, -0.8641, 0.4989, -0.06725, -0.9218, 0.3818, -0.06715, -0.9218, 0.3818, 0.06715, -0.7916, 0.6074, 0.06715, -0.7916, 0.6074, -0.06715, -0.8641, 0.4989, -0.06725, -0.8641, 0.4989, 0.06725, 0.03736, -0.7196, -0.6934, -0.05688, -0.7183, -0.6934, -0.1302, -0.9892, -0.06725, 3.338e-06, -0.9977, -0.0672, 6.689e-06, 0.0, 1.0, 6.689e-06, 0.0, 1.0, 6.689e-06, 0.0, 1.0, 6.689e-06, 0.0, 1.0, 6.689e-06, 0.0, 1.0, 6.689e-06, 0.0, 1.0, 6.689e-06, 0.0, 1.0, 6.689e-06, 0.0, 1.0, 6.689e-06, 0.0, 1.0, 6.689e-06, 0.0, 1.0, 6.689e-06, 0.0, 1.0, 6.689e-06, 0.0, 1.0, 6.689e-06, 0.0, 1.0, 6.689e-06, 0.0, 1.0, 6.689e-06, 0.0, 1.0, 6.689e-06, 0.0, 1.0, 6.689e-06, 0.0, 1.0, 6.689e-06, 0.0, 1.0, 6.689e-06, 0.0, 1.0, 6.689e-06, 0.0, 1.0, 6.689e-06, 0.0, 1.0, 6.689e-06, 0.0, 1.0, 6.689e-06, 0.0, 1.0, 6.689e-06, 0.0, 1.0, 6.689e-06, 0.0, 1.0, 6.689e-06, 0.0, 1.0, 6.689e-06, 0.0, 1.0, 6.689e-06, 0.0, 1.0, 6.689e-06, 0.0, 1.0, 6.689e-06, 0.0, 1.0, 6.689e-06, 0.0, 1.0, 6.689e-06, 0.0, 1.0, 6.689e-06, 0.0, 1.0, 6.689e-06, 0.0, 1.0, 6.689e-06, 0.0, 1.0, 6.689e-06, 0.0, 1.0, 6.689e-06, 0.0, 1.0, 6.689e-06, 0.0, 1.0, 6.689e-06, 0.0, 1.0, 6.689e-06, 0.0, 1.0, 6.689e-06, 0.0, 1.0, 6.689e-06, 0.0, 1.0, 6.689e-06, 0.0, 1.0, 6.689e-06, 0.0, 1.0, 6.689e-06, 0.0, 1.0, 6.689e-06, 0.0, 1.0, 6.689e-06, 0.0, 1.0, 6.689e-06, 0.0, 1.0, -0.7055, 0.7055, 0.06725, -0.7055, 0.7055, -0.06725, -0.7916, 0.6074, -0.06715, -0.7916, 0.6074, 0.06715, 0.4989, -0.8641, 0.06725, 0.3818, -0.9218, 0.06715, 0.3818, -0.9218, -0.06715, 0.4989, -0.8641, -0.06725, 0.9637, -0.2583, -0.0672, 0.7047, -0.1502, -0.6934, 0.6791, -0.2409, -0.6934, 0.9218, -0.3818, -0.0672, 0.9892, -0.1302, -0.06725, 0.7183, -0.05687, -0.6934, 0.7047, -0.1502, -0.6934, 0.9637, -0.2583, -0.0672, 0.4677, -0.5481, -0.6934, 0.3921, -0.6045, -0.6934, 0.4989, -0.8641, -0.0672, 0.6074, -0.7916, -0.06725, 0.6854, 0.2223, 0.6934, 0.9637, 0.2582, 0.0672, 0.9892, 0.1302, 0.06725, 0.7183, 0.05687, 0.6934, 0.8641, -0.4988, -0.0672, 0.6418, -0.3274, -0.6934, 0.5936, -0.4084, -0.6934, 0.7916, -0.6074, -0.06725, 0.9892, -0.1302, -0.06715, 0.9892, -0.1302, 0.06715, 0.9637, -0.2582, 0.06725, 0.9637, -0.2582, -0.06725, 0.7916, 0.6074, -0.06715, 0.7916, 0.6074, 0.06715, 0.8641, 0.4989, 0.06725, 0.8641, 0.4989, -0.06725, 0.0, 0.0, -1.0, 0.0, 0.0, -1.0, 0.0, 0.0, -1.0, 0.0, 0.0, -1.0, 0.0, 0.0, -1.0, 0.9977, 4.721e-06, -0.06725, 0.9977, 4.727e-06, 0.06725, 0.9892, -0.1302, 0.06715, 0.9892, -0.1302, -0.06715, 0.0, 0.0, 1.0, 0.0, 0.0, 1.0, 0.0, 0.0, 1.0, 0.0, 0.0, 1.0, 0.0, 0.0, 1.0, -0.8641, -0.4989, 0.06725, -0.8641, -0.4989, -0.06725, -0.7916, -0.6074, -0.06715, -0.7916, -0.6074, 0.06715, 0.8641, -0.4989, -0.06725, 0.8641, -0.4989, 0.06725, 0.7916, -0.6074, 0.06715, 0.7916, -0.6074, -0.06715, -3.125e-06, -0.9977, 0.06725, -0.1302, -0.9892, 0.06715, -0.1302, -0.9892, -0.06715, 3.315e-06, -0.9977, -0.06725, -1.0, 0.0, 0.0, -1.0, 0.0, 0.0, -1.0, 0.0, 0.0, -1.0, 0.0, 0.0, 0.6074, -0.7916, 0.06715, 0.4989, -0.8641, 0.06725, 0.4989, -0.8641, -0.06725, 0.6074, -0.7916, -0.06715, 0.7916, -0.6074, -0.06715, 0.7916, -0.6074, 0.06715, 0.7055, -0.7055, 0.06725, 0.7055, -0.7055, -0.06725, 0.4989, 0.8641, 0.06725, 0.6074, 0.7916, 0.06715, 0.6074, 0.7916, -0.06715, 0.4989, 0.8641, -0.06725, -0.4989, -0.8641, 0.06725, -0.6074, -0.7916, 0.06715, -0.6074, -0.7916, -0.06715, -0.4989, -0.8641, -0.06725, 0.8641, 0.4989, -0.06725, 0.8641, 0.4989, 0.06725, 0.9218, 0.3818, 0.06715, 0.9218, 0.3818, -0.06715, 0.9892, 0.1302, -0.06715, 0.9892, 0.1302, 0.06715, 0.9977, 4.727e-06, 0.06725, 0.9977, 4.721e-06, -0.06725, -0.2582, -0.9637, 0.06725, -0.3818, -0.9218, 0.06715, -0.3818, -0.9218, -0.06715, -0.2582, -0.9637, -0.06725, -0.6074, -0.7916, 0.06715, -0.7055, -0.7055, 0.06725, -0.7055, -0.7055, -0.06725, -0.6074, -0.7916, -0.06715, -0.9892, -0.1302, 0.06715, -0.9892, -0.1302, -0.06715, -0.9637, -0.2582, -0.06725, -0.9637, -0.2582, 0.06725, 0.3921, -0.6045, -0.6934, 0.3099, -0.6505, -0.6934, 0.3818, -0.9218, -0.0672, 0.4989, -0.8641, -0.0672, -0.05688, -0.7183, -0.6934, -0.1501, -0.7047, -0.6934, -0.2582, -0.9637, -0.0672, -0.1302, -0.9892, -0.06725, 0.7055, -0.7055, 0.06725, 0.6074, -0.7916, 0.06715, 0.6074, -0.7916, -0.06715, 0.7055, -0.7055, -0.06725, -0.8641, 0.4989, 0.0672, -0.6045, 0.3921, 0.6934, -0.6505, 0.3099, 0.6934, -0.9218, 0.3818, 0.0672, -0.7916, 0.6074, 0.06725, -0.5481, 0.4677, 0.6934, -0.6045, 0.3921, 0.6934, -0.8641, 0.4989, 0.0672, -0.9218, 0.3818, 0.06715, -0.9218, 0.3818, -0.06715, -0.9637, 0.2582, -0.06725, -0.9637, 0.2582, 0.06725, -0.9218, 0.3818, 0.0672, -0.6505, 0.3099, 0.6934, -0.7047, 0.1502, 0.6934, -0.9637, 0.2582, 0.0672, 1.0, 0.0, 0.0, 1.0, 0.0, 0.0, 1.0, 0.0, 0.0, 1.0, 0.0, 0.0, 0.0, -1.0, 0.0, 0.0, -1.0, 0.0, 0.0, -1.0, 0.0, 0.0, -1.0, 0.0, 0.2223, -0.6854, -0.6934, 0.131, -0.7085, -0.6934, 0.1302, -0.9892, -0.0672, 0.2582, -0.9637, -0.0672, 0.3818, 0.9218, 0.06715, 0.4989, 0.8641, 0.06725, 0.4989, 0.8641, -0.06725, 0.3818, 0.9218, -0.06715, 0.3818, -0.9218, 0.06715, 0.2582, -0.9637, 0.06725, 0.2582, -0.9637, -0.06725, 0.3818, -0.9218, -0.06715])] * 3)])

# ---- objects
ob_bpassembly_new_assembly = bpy.data.objects.new('BPASSEMBLY.New Assembly', me_base_point)
ob_vpdimz_new_assembly = bpy.data.objects.new('VPDIMZ.New Assembly', None)
ob_vpdimy_new_assembly = bpy.data.objects.new('VPDIMY.New Assembly', None)
ob_vpdimx_new_assembly = bpy.data.objects.new('VPDIMX.New Assembly', None)
ob_cage = bpy.data.objects.new('CAGE', me_cage)
ob_thermador_t24id800rp = bpy.data.objects.new('Thermador T24ID800RP', me_mesh)

# ---- transforms, parenting, visibility, modifiers, constraints
ob_bpassembly_new_assembly.location = (0.0, 0.0, 0.0)
ob_bpassembly_new_assembly.lineart.crease_threshold = 0.0
ob_vpdimz_new_assembly.parent = ob_bpassembly_new_assembly
ob_vpdimz_new_assembly.location = (0.0, 0.0, 2.134)
ob_vpdimz_new_assembly.lock_location = (True, True, False)
ob_vpdimz_new_assembly.empty_display_size = 0.3048
ob_vpdimz_new_assembly.empty_image_offset = (0.0, 0.0)
ob_vpdimz_new_assembly.lineart.crease_threshold = 0.0
ob_vpdimy_new_assembly.parent = ob_bpassembly_new_assembly
ob_vpdimy_new_assembly.location = (0.0, -0.64, 0.0)
ob_vpdimy_new_assembly.lock_location = (True, False, True)
ob_vpdimy_new_assembly.empty_display_size = 0.3048
ob_vpdimy_new_assembly.empty_image_offset = (0.0, 0.0)
ob_vpdimy_new_assembly.lineart.crease_threshold = 0.0
ob_vpdimx_new_assembly.parent = ob_bpassembly_new_assembly
ob_vpdimx_new_assembly.location = (0.603, 0.0, 0.0)
ob_vpdimx_new_assembly.lock_location = (False, True, True)
ob_vpdimx_new_assembly.empty_display_size = 0.3048
ob_vpdimx_new_assembly.empty_image_offset = (0.0, 0.0)
ob_vpdimx_new_assembly.lineart.crease_threshold = 0.0
ob_cage.parent = ob_bpassembly_new_assembly
ob_cage.location = (0.0, 0.0, 0.0)
ob_cage.lock_location = (True, True, True)
ob_cage.lock_rotation = (True, True, True)
ob_cage.hide_render = True
ob_cage.visible_camera = False
ob_cage.visible_diffuse = False
ob_cage.visible_glossy = False
ob_cage.visible_transmission = False
ob_cage.visible_shadow = False
ob_cage.display_type = 'WIRE'
ob_cage.lineart.crease_threshold = 0.0
_vg = ob_cage.vertex_groups.new(name='X Dimension')
_vg = ob_cage.vertex_groups.new(name='Y Dimension')
_vg = ob_cage.vertex_groups.new(name='Z Dimension')
_m = ob_cage.modifiers.new('Hook-VPDIMX.New Assembly', 'HOOK')
_m.center = (0.603, 0.0, 0.0)
_m.matrix_inverse = ((1.0, 0.0, 0.0, -0.603), (0.0, 1.0, 0.0, 0.0), (0.0, 0.0, 1.0, 0.0), (0.0, 0.0, 0.0, 1.0))
_m.object = ob_vpdimx_new_assembly
_m = ob_cage.modifiers.new('Hook-VPDIMY.New Assembly', 'HOOK')
_m.center = (0.0, -0.64, 0.0)
_m.matrix_inverse = ((1.0, 0.0, 0.0, 0.0), (0.0, 1.0, 0.0, 0.64), (0.0, 0.0, 1.0, 0.0), (0.0, 0.0, 0.0, 1.0))
_m.object = ob_vpdimy_new_assembly
_m = ob_cage.modifiers.new('Hook-VPDIMZ.New Assembly', 'HOOK')
_m.center = (0.0, 0.0, 2.134)
_m.matrix_inverse = ((1.0, 0.0, 0.0, 0.0), (0.0, 1.0, 0.0, 0.0), (0.0, 0.0, 1.0, -2.134), (0.0, 0.0, 0.0, 1.0))
_m.object = ob_vpdimz_new_assembly
ob_thermador_t24id800rp.parent = ob_bpassembly_new_assembly
ob_thermador_t24id800rp.location = (0.0, 0.0, 0.0)
ob_thermador_t24id800rp.rotation_mode = 'QUATERNION'
ob_thermador_t24id800rp.rotation_quaternion = (1.0, 0.0, 0.0, 0.0)
ob_thermador_t24id800rp.lineart.crease_threshold = 0.0
_m = ob_thermador_t24id800rp.modifiers.new('EdgeSplit', 'EDGE_SPLIT')

# ---- collection membership
col_collection_1.objects.link(ob_bpassembly_new_assembly)
col_collection_1.objects.link(ob_vpdimz_new_assembly)
col_collection_1.objects.link(ob_vpdimy_new_assembly)
col_collection_1.objects.link(ob_vpdimx_new_assembly)
col_collection_1.objects.link(ob_cage)
col_collection_1.objects.link(ob_thermador_t24id800rp)

# ---- scene / render settings (as saved in the file)
scene.frame_start = 1; scene.frame_end = 250; scene.frame_set(154)
scene.render.engine = 'CYCLES'
scene.render.resolution_x = 2096
scene.render.resolution_y = 1136
scene.render.dither_intensity = 0.0
scene.render.film_transparent = True
scene.render.use_overwrite = False
scene.cycles.use_denoising = False
scene.cycles.samples = 100
scene.cycles.sampling_pattern = 'TABULATED_SOBOL'
scene.cycles.light_sampling_threshold = 0.0
scene.cycles.use_adaptive_sampling = False
scene.cycles.use_light_tree = False
scene.cycles.caustics_reflective = False
scene.cycles.caustics_refractive = False
scene.cycles.blur_glossy = 0.5
scene.cycles.pixel_filter_type = 'GAUSSIAN'
scene.cycles.sample_clamp_indirect = 0.0
scene.view_settings.view_transform = 'Standard'
bpy.context.view_layer.update()

# ---- added for rendering (the .blend has no active camera): camera
cam_auto = bpy.data.cameras.new('AutoCamera')
cam_auto.lens = 50.0
cam_auto.sensor_width = 36.0
cam_auto.clip_end = 1000.0
ob_auto_camera = bpy.data.objects.new('AutoCamera', cam_auto)
scene.collection.objects.link(ob_auto_camera)
ob_auto_camera.location = (2.43698, -2.87943, 2.77538)
ob_auto_camera.rotation_euler = (1.09748, -7.21219e-08, 0.694738)
scene.camera = ob_auto_camera
bpy.context.view_layer.update()

